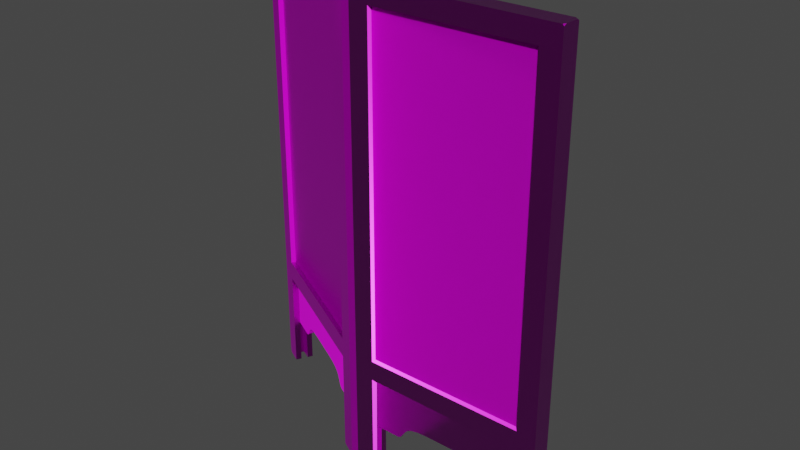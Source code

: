 # Source: chinese_screen_panels_4k.blend  (saved by Blender 4.1.24; exported with 4.5.12 LTS)
import bpy
from mathutils import Matrix  # noqa: F401  (used for matrix-valued properties, if any)

bpy.ops.wm.read_factory_settings(use_empty=True)
scene = bpy.context.scene
scene.name = 'Scene'

# ---- collections
col_chinese_screen_panels = bpy.data.collections.new('chinese_screen_panels'); scene.collection.children.link(col_chinese_screen_panels)

# ---- images (referenced by path relative to the original .blend; pixels are not part of the script)
import os
ASSET_DIR = os.environ.get("B2B_ASSET_DIR", "")  # directory of the original .blend (textures are referenced by path, not embedded)
HERE = os.path.dirname(os.path.abspath(__file__))  # packed textures are extracted next to this script under _unpacked/

def load_image(name, relpath, width, height, colorspace="sRGB"):
    """Load a texture the original file referenced (path relative to the .blend, or extracted next to this script)."""
    p = next((c for c in (os.path.join(HERE, relpath), os.path.join(ASSET_DIR, relpath)) if relpath and os.path.exists(c)), "")
    if p:
        img = bpy.data.images.load(p, check_existing=True)
        img.name = name
    else:  # same state as the original file: an image datablock whose file is absent (Cycles renders it pink)
        img = bpy.data.images.new(name, width, height)
        img.source = "FILE"
        img.filepath = "//" + (relpath or name)
    img.colorspace_settings.name = colorspace
    return img
img_chinese_screen_panels_diff_png = load_image('chinese_screen_panels_diff.png', 'textures/chinese_screen_panels_diff_4k.jpg', 1024, 1024, 'sRGB')
img_chinese_screen_panels_metal_png = load_image('chinese_screen_panels_metal.png', 'textures/chinese_screen_panels_metal_4k.exr', 1024, 1024, 'Non-Color')
img_chinese_screen_panels_rough_png = load_image('chinese_screen_panels_rough.png', 'textures/chinese_screen_panels_rough_4k.exr', 1024, 1024, 'Non-Color')
img_chinese_screen_panels_nor_gl_png = load_image('chinese_screen_panels_nor_gl.png', 'textures/chinese_screen_panels_nor_gl_4k.exr', 1024, 1024, 'Non-Color')

# ---- materials (node trees are filled in below, after node groups)
mat_chinese_screen_panels = bpy.data.materials.new('chinese_screen_panels')
mat_chinese_screen_panels.use_transparent_shadow = False

# ---- node groups
ng_auto_smooth = bpy.data.node_groups.new('Auto Smooth', 'GeometryNodeTree')
_s = ng_auto_smooth.interface.new_socket(name='Geometry', in_out='OUTPUT', socket_type='NodeSocketGeometry')
_s = ng_auto_smooth.interface.new_socket(name='Geometry', in_out='INPUT', socket_type='NodeSocketGeometry')
_s = ng_auto_smooth.interface.new_socket(name='Angle', in_out='INPUT', socket_type='NodeSocketFloat')
_s.subtype = 'ANGLE'
_s.min_value = 0.0
_s.max_value = 3.142
ng_auto_smooth.is_modifier = True
_N = ng_auto_smooth.nodes; _L = ng_auto_smooth.links
n0 = _N.new('NodeGroupOutput'); n0.name = 'Group Output'; n0.location = (480, -100)
n1 = _N.new('NodeGroupInput'); n1.name = 'Group Input'; n1.location = (-420, -300)
n2 = _N.new('NodeGroupInput'); n2.name = 'Group Input.001'; n2.location = (-60, -100)
n3 = _N.new('GeometryNodeSetShadeSmooth'); n3.name = 'Set Shade Smooth'; n3.location = (120, -100)
n3.domain = 'EDGE'
n4 = _N.new('GeometryNodeSetShadeSmooth'); n4.name = 'Set Shade Smooth.001'; n4.location = (300, -100)
n5 = _N.new('GeometryNodeInputMeshEdgeAngle'); n5.name = 'Edge Angle'; n5.location = (-420, -220)
n6 = _N.new('GeometryNodeInputEdgeSmooth'); n6.name = 'Is Edge Smooth'; n6.location = (-60, -160)
n7 = _N.new('GeometryNodeInputShadeSmooth'); n7.name = 'Is Face Smooth'; n7.location = (-240, -340)
n8 = _N.new('FunctionNodeBooleanMath'); n8.name = 'Boolean Math'; n8.location = (-60, -220)
n9 = _N.new('FunctionNodeCompare'); n9.name = 'Compare'; n9.location = (-240, -180)
n9.operation = 'LESS_EQUAL'
_L.new(n5.outputs[0], n9.inputs[0])
_L.new(n4.outputs[0], n0.inputs[0])
_L.new(n1.outputs[1], n9.inputs[1])
_L.new(n9.outputs[0], n8.inputs[0])
_L.new(n7.outputs[0], n8.inputs[1])
_L.new(n2.outputs[0], n3.inputs[0])
_L.new(n6.outputs[0], n3.inputs[1])
_L.new(n3.outputs[0], n4.inputs[0])
_L.new(n8.outputs[0], n3.inputs[2])
n0.is_active_output = True

# ---- material node trees
mat_chinese_screen_panels.use_nodes = True; mat_chinese_screen_panels.node_tree.nodes.clear()
_N = mat_chinese_screen_panels.node_tree.nodes; _L = mat_chinese_screen_panels.node_tree.links
n0 = _N.new('ShaderNodeOutputMaterial'); n0.name = 'Material Output'; n0.location = (300, 300)
n1 = _N.new('ShaderNodeBsdfPrincipled'); n1.name = 'Principled BSDF'; n1.location = (10, 300)
n1.distribution = 'GGX'
n1.subsurface_method = 'BURLEY'
n1.inputs[3].default_value = 1.45
n1.inputs[27].default_value = (0.0, 0.0, 0.0, 1.0)
n1.inputs[28].default_value = 1.0
n2 = _N.new('ShaderNodeTexImage'); n2.name = 'Image Texture'; n2.location = (86, -40)
n2.label = 'Base Color'
n2.image = img_chinese_screen_panels_diff_png
n3 = _N.new('ShaderNodeTexImage'); n3.name = 'Image Texture.001'; n3.location = (86, -320)
n3.label = 'Metallic'
n3.image = img_chinese_screen_panels_metal_png
n4 = _N.new('ShaderNodeTexImage'); n4.name = 'Image Texture.002'; n4.location = (86, -600)
n4.label = 'Roughness'
n4.image = img_chinese_screen_panels_rough_png
n5 = _N.new('ShaderNodeTexImage'); n5.name = 'Image Texture.003'; n5.location = (86, -880)
n5.label = 'Normal'
n5.image = img_chinese_screen_panels_nor_gl_png
n6 = _N.new('ShaderNodeNormalMap'); n6.name = 'Normal Map'; n6.location = (-240, -340)
n7 = _N.new('ShaderNodeMapping'); n7.name = 'Mapping'; n7.location = (230, -40)
n8 = _N.new('NodeReroute'); n8.name = 'Reroute'; n8.location = (36, -596)
n8.width = 16
n8.socket_idname = 'NodeSocketVector'
n9 = _N.new('ShaderNodeTexCoord'); n9.name = 'Texture Coordinate'; n9.location = (30, -40)
n10 = _N.new('NodeFrame'); n10.name = 'Frame'; n10.location = (-1270, 340)
n10.label = 'Mapping'
n10.width = 400
n11 = _N.new('NodeFrame'); n11.name = 'Frame.001'; n11.location = (-626, 540)
n11.label = 'Textures'
n11.width = 356
n2.parent = n11
n3.parent = n11
n4.parent = n11
n5.parent = n11
n7.parent = n10
n8.parent = n11
n9.parent = n10
_L.new(n1.outputs[0], n0.inputs[0])
_L.new(n2.outputs[0], n1.inputs[0])
_L.new(n3.outputs[0], n1.inputs[1])
_L.new(n4.outputs[0], n1.inputs[2])
_L.new(n5.outputs[0], n6.inputs[1])
_L.new(n6.outputs[0], n1.inputs[5])
_L.new(n8.outputs[0], n2.inputs[0])
_L.new(n8.outputs[0], n3.inputs[0])
_L.new(n8.outputs[0], n4.inputs[0])
_L.new(n8.outputs[0], n5.inputs[0])
_L.new(n7.outputs[0], n8.inputs[0])
_L.new(n9.outputs[2], n7.inputs[0])
n0.is_active_output = True

# ---- world
world_world = bpy.data.worlds.new('World'); scene.world = world_world
world_world.use_nodes = True; world_world.node_tree.nodes.clear()
_N = world_world.node_tree.nodes; _L = world_world.node_tree.links
n0 = _N.new('ShaderNodeOutputWorld'); n0.name = 'World Output'; n0.location = (300, 300)
n1 = _N.new('ShaderNodeBackground'); n1.name = 'Background'; n1.location = (10, 300)
n1.inputs[0].default_value = (0.05088, 0.05088, 0.05088, 1.0)
_L.new(n1.outputs[0], n0.inputs[0])
n0.is_active_output = True
world_world.color = (0.05088, 0.05088, 0.05088)
world_world.use_sun_shadow = False
world_world.sun_shadow_jitter_overblur = 0.0

# ---- meshes
me_plane_002 = bpy.data.meshes.new('Plane.002')
me_plane_002.from_pydata([(0.0211, -0.02332, 0.1588), (0.1532, -0.02332, 0.1597), (0.1632, -0.02332, 0.1656), (0.1704, -0.02332, 0.1759), (0.1811, -0.02332, 0.1927), (0.1922, -0.02332, 0.2021), (0.2068, -0.02332, 0.2087), (0.2288, -0.02332, 0.2135), (0.263, -0.02332, 0.216), (0.336, -0.02332, 0.2163), (0.0247, -0.0438, 0.1588), (0.1553, -0.0438, 0.1597), (0.1652, -0.0438, 0.1656), (0.1723, -0.0438, 0.1759), (0.1828, -0.0438, 0.1927), (0.1938, -0.0438, 0.2021), (0.2083, -0.0438, 0.2087), (0.23, -0.0438, 0.2135), (0.2638, -0.0438, 0.216), (0.336, -0.0438, 0.2163), (0.6508, -0.02332, 0.1588), (0.5187, -0.02332, 0.1597), (0.5087, -0.02332, 0.1656), (0.5015, -0.02332, 0.1759), (0.4909, -0.02332, 0.1927), (0.4798, -0.02332, 0.2021), (0.4651, -0.02332, 0.2087), (0.4432, -0.02332, 0.2135), (0.4089, -0.02332, 0.216), (0.0247, -0.0438, 0.3555), (0.6472, -0.0438, 0.1588), (0.5166, -0.0438, 0.1597), (0.5068, -0.0438, 0.1656), (0.4996, -0.0438, 0.1759), (0.4891, -0.0438, 0.1927), (0.4781, -0.0438, 0.2021), (0.4636, -0.0438, 0.2087), (0.4419, -0.0438, 0.2135), (0.4081, -0.0438, 0.216), (0.0211, -0.02332, 0.3555), (0.6508, -0.02332, 0.3555), (0.6472, -0.0438, 0.3555), (0.6589, -0.001041, 1.603), (0.6694, -0.01025, 1.603), (0.6687, -0.001041, 1.598), (0.6642, -0.06575, 1.603), (0.6682, -0.06575, 1.598), (0.6685, -0.05626, 1.603), (0.668, -0.06575, 0.01458), (0.668, -0.06168, 0.0), (0.6621, -0.06575, 0.0), (0.6078, -0.06575, 0.0), (0.6039, -0.06575, 0.008659), (0.6045, -0.06056, 0.0), (0.6053, -0.04543, 0.0), (0.6457, -0.04373, 0.0), (0.646, -0.02327, 0.0), (0.6046, -0.02099, 0.0), (0.6055, -0.001041, 0.0), (0.6665, -0.001041, 0.0), (0.6689, -0.005169, 0.0), (0.669, -0.001041, 0.01616), (0.6043, -0.06575, 0.3491), (0.06711, -0.06575, 0.3495), (0.06702, -0.04427, 0.3488), (0.6034, -0.04427, 0.3488), (0.06711, -0.06575, 0.004387), (0.06558, -0.04545, 0.0), (0.06599, -0.06041, 0.0), (0.06199, -0.06575, 0.0), (0.02519, -0.04346, 0.0), (0.02474, -0.0239, 0.0), (0.0649, -0.02184, 0.0), (0.06593, -0.006935, 0.0), (0.06642, -0.001041, 0.005602), (0.06139, -0.001041, 0.0), (0.06642, -0.001041, 0.3488), (0.6034, -0.001041, 0.3488), (0.6034, -0.02225, 0.3488), (0.06725, -0.02225, 0.3488), (0.007557, -0.001041, 0.0), (0.004228, -0.06575, 0.0), (0.001035, -0.06575, 0.00831), (0.001035, -0.06136, 0.0), (0.001035, -0.004532, 0.0), (0.001035, -0.001041, 0.005655), (0.001035, -0.06575, 1.602), (0.003429, -0.06575, 1.603), (0.003714, -0.001041, 1.603), (0.001035, -0.001041, 1.602), (0.6043, -0.06575, 0.4169), (0.6043, -0.04939, 0.4169), (0.06727, -0.06575, 0.4169), (0.06727, -0.04939, 0.4169), (0.06727, -0.06575, 1.538), (0.06727, -0.04939, 1.538), (0.6034, -0.06575, 1.538), (0.6034, -0.04939, 1.538), (0.6043, -0.01883, 0.4169), (0.6043, -0.001041, 0.4169), (0.06727, -0.01883, 0.4169), (0.06727, -0.001041, 0.4169), (0.06727, -0.01883, 1.538), (0.06727, -0.001041, 1.538), (0.6034, -0.01883, 1.538), (0.6034, -0.001041, 1.538), (-0.00624, -0.002669, 0.4946), (-0.003023, -0.006006, 0.4945), (0.6457, -0.04373, 0.3665), (0.646, -0.02327, 0.3665), (0.02519, -0.04346, 0.3612), (0.02474, -0.0239, 0.3613), (0.001035, -0.001041, 0.4505), (0.005602, -0.003701, 0.4599), (0.008912, -0.001041, 0.4553), (0.008887, -0.001041, 0.4643), (0.002941, -0.007878, 0.4592), (0.001035, -0.008207, 0.4596), (-0.004032, -0.005239, 0.4599), (-0.00665, -0.001666, 0.46), (-0.006373, 0.002633, 0.4597), (-0.004094, 0.005674, 0.4598), (0.0002202, 0.006846, 0.4598), (0.003971, 0.0054, 0.4597), (0.006327, 0.001783, 0.4597), (0.006301, -0.001719, 0.4596), (0.006688, -0.0001296, 0.4641), (0.00667, -0.0004962, 0.4708), (0.006212, -0.001757, 0.4746), (0.005995, 0.002786, 0.4748), (0.003376, 0.005759, 0.4749), (-0.0002451, 0.006678, 0.475), (-0.004723, 0.004764, 0.475), (-0.006689, 0.0004225, 0.475), (-0.004935, -0.004038, 0.475), (0.001035, -0.007915, 0.4755), (0.06727, -0.06575, 0.5237), (0.06727, -0.04939, 0.5237), (0.001035, -0.008433, 0.4933), (-0.006729, 0.001593, 0.4941), (-0.004228, 0.005427, 0.494), (-0.0001232, 0.006651, 0.4938), (0.004405, 0.004984, 0.494), (0.006291, 0.0009336, 0.4938), (0.004989, -0.003956, 0.4944), (0.00668, -0.0005616, 0.4976), (0.006514, -0.001041, 0.509), (0.005361, 0.004001, 0.509), (0.001315, 0.006741, 0.509), (-0.003834, 0.005884, 0.5088), (-0.006657, 0.002069, 0.5089), (-0.006375, -0.002341, 0.509), (-0.003018, -0.005965, 0.509), (0.001035, -0.008338, 0.5098), (0.002144, -0.002066, 0.5108), (0.001035, -0.001041, 0.5237), (0.009952, -0.001041, 0.4943), (0.008514, -0.001041, 0.4759), (0.004725, -0.008387, 0.4773), (0.00503, -0.008508, 0.4917), (0.00318, -0.007538, 0.4929), (0.001035, -0.001041, 1.334), (0.004134, -0.003756, 1.351), (0.006138, -0.001481, 1.351), (0.005683, 0.003231, 1.351), (0.002252, 0.006415, 1.351), (-0.002189, 0.006498, 1.351), (-0.005634, 0.003998, 1.351), (-0.006821, 0.0001866, 1.351), (-0.005301, -0.003884, 1.351), (0.001035, -0.008368, 1.351), (0.001035, -0.00814, 1.367), (-0.003658, -0.005468, 1.366), (-0.006517, -0.001886, 1.366), (-0.006355, 0.002614, 1.367), (-0.003615, 0.005846, 1.366), (0.0007461, 0.006686, 1.366), (0.005296, 0.004009, 1.366), (0.006364, -0.001091, 1.367), (0.006757, -0.0003062, 1.361), (0.001035, -0.008304, 1.384), (0.002659, -0.005767, 1.367), (0.002341, -0.007873, 1.368), (0.003219, -0.007267, 1.384), (0.003722, -0.005115, 1.384), (0.005728, -0.002453, 1.385), (0.006166, 0.001546, 1.385), (0.004511, 0.004777, 1.385), (0.001322, 0.006578, 1.385), (-0.002827, 0.006053, 1.384), (-0.005864, 0.003524, 1.385), (-0.006609, -0.001193, 1.385), (-0.003433, -0.005307, 1.384), (0.001035, -0.00802, 1.401), (-0.003474, -0.005673, 1.401), (-0.00644, -0.001998, 1.401), (-0.00673, 0.001878, 1.4), (-0.004563, 0.005209, 1.401), (-0.00103, 0.006793, 1.401), (0.003239, 0.00592, 1.401), (0.006066, 0.002739, 1.401), (0.005947, -0.002101, 1.401), (0.003643, -0.00655, 1.4), (0.001035, -0.008433, 1.407), (0.001035, -0.001041, 1.416), (0.01121, -0.001041, 1.403), (0.01144, -0.001041, 1.345), (0.001035, -0.008752, 1.344), (0.6681, -0.06575, 0.3483), (0.6689, -0.001041, 0.3496), (0.06727, -0.06575, 1.367), (0.001035, -0.001041, 0.3506), (0.001035, -0.06575, 1.367), (0.001035, -0.06575, 0.3506), (0.001035, -0.06575, 0.5237), (0.06727, -0.001041, 1.334), (0.06727, -0.01883, 1.334), (0.06727, -0.01883, 0.5237), (0.06727, -0.001041, 0.5237), (0.06727, -0.04939, 1.367)], [], [(34, 35, 25, 24), (31, 32, 22, 21), (8, 18, 17, 7), (2, 12, 11, 1), (7, 17, 16, 6), (36, 37, 27, 26), (33, 34, 24, 23), (30, 31, 21, 20), (37, 38, 28, 27), (35, 36, 26, 25), (1, 11, 10, 0), (9, 19, 18, 8), (6, 16, 15, 5), (3, 13, 12, 2), (5, 15, 14, 4), (32, 33, 23, 22), (41, 32, 31, 30), (4, 14, 13, 3), (2, 1, 0, 39), (13, 29, 12), (14, 29, 13), (15, 29, 14), (16, 29, 15), (17, 29, 16), (18, 29, 17), (12, 29, 10, 11), (33, 32, 41), (34, 33, 41), (35, 34, 41), (36, 35, 41), (37, 36, 41), (38, 37, 41), (19, 29, 18), (19, 38, 41), (29, 19, 41), (21, 22, 40, 20), (3, 2, 39), (4, 3, 39), (5, 4, 39), (6, 5, 39), (7, 6, 39), (8, 7, 39), (9, 8, 39), (22, 23, 40), (23, 24, 40), (24, 25, 40), (25, 26, 40), (26, 27, 40), (27, 28, 40), (28, 9, 40), (39, 40, 9), (137, 93, 91), (64, 67, 70, 110), (192, 194, 195, 191), (95, 97, 96, 94), (216, 102, 104), (99, 101, 100, 98), (215, 103, 102, 216), (219, 95, 94, 210), (91, 93, 92, 90), (98, 217, 216, 104), (114, 101, 112), (207, 170, 162, 161), (204, 201, 202, 203), (71, 111, 110, 70), (208, 46, 96, 90), (103, 215, 206), (87, 86, 94), (77, 76, 101, 99), (186, 190, 189, 187), (43, 42, 45, 47), (46, 45, 96), (135, 117, 213), (56, 55, 108, 109), (152, 151, 106, 107), (77, 209, 61, 58), (209, 44, 46, 208), (56, 57, 58, 60), (52, 53, 51), (53, 52, 54), (48, 49, 60, 61), (49, 48, 50), (60, 59, 61), (157, 158, 159, 156), (77, 78, 79, 76), (59, 58, 61), (59, 60, 58), (74, 75, 80, 85), (71, 84, 73, 72), (184, 183, 180, 192), (213, 211, 85, 82), (87, 88, 89, 86), (165, 176, 177, 164), (56, 109, 78, 57), (94, 96, 45, 87), (67, 66, 68), (68, 66, 69), (74, 73, 75), (85, 80, 84), (82, 83, 81), (138, 107, 144, 160), (70, 67, 68, 83), (211, 101, 76), (56, 60, 49, 55), (73, 74, 72), (120, 133, 132, 121), (62, 90, 92, 63), (130, 133, 134, 129), (66, 67, 64, 63), (101, 218, 217, 100), (77, 99, 209), (44, 42, 43), (44, 105, 42), (51, 53, 49, 50), (46, 47, 45), (180, 183, 182, 171), (57, 78, 77, 58), (62, 208, 90), (69, 81, 83, 68), (63, 213, 82, 66), (53, 54, 55, 49), (122, 131, 130, 123), (192, 180, 193, 194), (147, 148, 151, 152), (123, 130, 129, 124), (143, 144, 106, 139), (119, 133, 120), (169, 168, 165, 164), (181, 184, 185, 178), (113, 114, 112), (113, 112, 116), (117, 113, 116), (212, 207, 161), (120, 123, 124, 119), (130, 131, 132, 133), (114, 113, 125), (115, 125, 126), (127, 115, 126), (128, 157, 127), (128, 127, 125), (125, 127, 126), (79, 72, 74, 76), (82, 81, 69, 66), (93, 137, 136, 92), (135, 158, 157, 128), (144, 143, 145), (145, 147, 146), (164, 177, 179, 163), (134, 133, 119, 118), (121, 132, 131, 122), (186, 200, 201, 185), (135, 134, 118, 117), (185, 191, 190, 186), (55, 54, 65, 108), (166, 175, 176, 165), (106, 144, 107), (149, 150, 151, 148), (159, 138, 160), (188, 198, 199, 187), (145, 143, 142, 147), (128, 129, 134, 135), (117, 118, 125, 113), (181, 178, 175, 174), (153, 154, 152), (152, 154, 147), (147, 154, 146), (154, 155, 146), (154, 153, 155), (47, 46, 44, 43), (169, 172, 173, 168), (199, 202, 201, 200), (202, 195, 194), (194, 193, 202), (202, 193, 203), (144, 156, 159, 160), (204, 205, 201), (106, 151, 150, 139), (197, 198, 189, 190), (181, 182, 183, 184), (189, 198, 188), (148, 147, 142, 141), (170, 171, 172, 169), (63, 64, 65, 62), (71, 72, 79, 111), (205, 178, 185), (52, 51, 50, 48), (198, 195, 202, 199), (124, 129, 128, 125), (201, 205, 185), (103, 205, 204, 89), (150, 149, 140, 139), (142, 143, 139, 141), (188, 187, 189), (182, 181, 171), (73, 84, 80, 75), (149, 148, 141, 140), (172, 174, 173), (192, 191, 185, 184), (167, 174, 175, 166), (118, 119, 124, 125), (153, 152, 107, 138), (187, 199, 200, 186), (168, 173, 174, 167), (191, 195, 196, 190), (178, 179, 177), (181, 174, 172, 171), (120, 121, 122, 123), (65, 54, 52, 62), (175, 178, 177, 176), (169, 162, 170), (162, 169, 164, 163), (178, 206, 179), (179, 206, 163), (162, 206, 161), (138, 159, 158, 135), (71, 70, 83, 84), (180, 171, 212), (86, 203, 212), (171, 170, 212), (205, 103, 206), (168, 167, 166, 165), (218, 101, 157, 156), (146, 156, 145), (146, 218, 156), (157, 101, 115), (114, 115, 101), (112, 213, 117), (204, 203, 86, 89), (85, 84, 83, 82), (155, 218, 146), (170, 207, 212), (195, 198, 197, 196), (218, 155, 161, 215), (116, 112, 117), (193, 180, 212), (136, 214, 213, 92), (91, 97, 219, 137), (115, 114, 125), (127, 157, 115), (139, 140, 141), (203, 193, 212), (144, 145, 156), (190, 196, 197), (205, 206, 178), (162, 163, 206), (103, 105, 104, 102), (45, 42, 88, 87), (61, 209, 208, 48), (137, 219, 210, 136), (213, 112, 211), (210, 94, 86, 212), (136, 210, 212, 214), (100, 217, 98), (44, 209, 99, 105), (85, 211, 76, 74), (89, 88, 103), (88, 42, 105, 103), (62, 52, 48, 208), (97, 95, 219), (101, 211, 112), (214, 155, 153), (215, 161, 206), (138, 214, 153), (135, 213, 214, 138), (92, 213, 63), (218, 215, 216, 217), (98, 104, 105, 99), (212, 161, 155, 214), (38, 19, 9, 28), (90, 96, 97, 91)])
me_plane_002.polygons.foreach_set('use_smooth', [True] * 270)
_k = set([(0, 1), (1, 2), (2, 3), (3, 4), (4, 5), (5, 6), (6, 7), (7, 8), (8, 9), (9, 28), (10, 11), (11, 12), (12, 13), (13, 14), (14, 15), (15, 16), (16, 17), (17, 18), (18, 19), (19, 38), (20, 21), (21, 22), (22, 23), (23, 24), (24, 25), (25, 26), (26, 27), (27, 28), (30, 31), (31, 32), (32, 33), (33, 34), (34, 35), (35, 36), (36, 37), (37, 38), (42, 43), (42, 44), (42, 88), (43, 44), (43, 47), (44, 209), (45, 46), (45, 47), (45, 87), (46, 47), (46, 208), (48, 49), (48, 50), (48, 208), (49, 50), (49, 60), (50, 51), (51, 52), (51, 53), (52, 53), (52, 62), (53, 54), (54, 55), (54, 65), (55, 56), (55, 108), (56, 57), (56, 109), (57, 58), (57, 78), (58, 59), (58, 77), (59, 60), (59, 61), (60, 61), (61, 209), (62, 63), (62, 65), (63, 64), (63, 66), (64, 65), (64, 67), (66, 68), (66, 69), (67, 68), (67, 70), (68, 69), (69, 81), (70, 71), (70, 110), (71, 72), (71, 111), (72, 73), (72, 79), (73, 74), (73, 75), (74, 75), (74, 76), (75, 80), (76, 77), (76, 79), (77, 78), (78, 79), (80, 84), (80, 85), (81, 82), (81, 83), (82, 83), (82, 213), (83, 84), (84, 85), (85, 211), (86, 87), (86, 89), (86, 212), (88, 89), (89, 204), (90, 91), (90, 92), (90, 96), (91, 93), (91, 97), (92, 93), (92, 136), (93, 137), (94, 95), (94, 96), (94, 210), (95, 97), (95, 219), (96, 97), (98, 99), (98, 100), (98, 104), (99, 101), (99, 105), (100, 101), (100, 217), (101, 218), (102, 103), (102, 104), (102, 216), (103, 105), (103, 215), (104, 105), (106, 107), (106, 139), (107, 138), (112, 113), (112, 117), (112, 211), (113, 116), (113, 125), (116, 117), (117, 118), (117, 135), (118, 119), (119, 120), (120, 121), (121, 122), (122, 123), (123, 124), (124, 125), (125, 126), (126, 127), (127, 128), (128, 129), (128, 157), (129, 130), (130, 131), (131, 132), (132, 133), (133, 134), (134, 135), (135, 138), (135, 158), (136, 210), (137, 219), (138, 153), (138, 159), (139, 140), (140, 141), (141, 142), (142, 143), (143, 145), (145, 146), (145, 156), (146, 147), (146, 154), (147, 148), (148, 149), (149, 150), (150, 151), (151, 152), (152, 153), (153, 154), (154, 155), (155, 161), (156, 157), (156, 159), (157, 158), (158, 159), (161, 162), (161, 207), (162, 163), (162, 170), (163, 164), (163, 179), (164, 165), (165, 166), (166, 167), (167, 168), (168, 169), (169, 170), (170, 171), (170, 207), (171, 172), (171, 180), (171, 182), (172, 173), (173, 174), (174, 175), (175, 176), (176, 177), (177, 178), (178, 179), (178, 181), (178, 185), (180, 183), (180, 192), (180, 193), (181, 182), (183, 184), (184, 185), (185, 186), (185, 201), (186, 187), (187, 188), (188, 189), (189, 190), (190, 191), (191, 192), (193, 194), (193, 202), (193, 203), (194, 195), (195, 196), (196, 197), (197, 198), (198, 199), (199, 200), (200, 201), (201, 202), (201, 204), (203, 204), (212, 214), (213, 214), (215, 218), (216, 217)])
me_plane_002.attributes.new('sharp_edge', 'BOOLEAN', 'EDGE').data.foreach_set('value', [ (min(e.vertices), max(e.vertices)) in _k for e in me_plane_002.edges])
_uv = me_plane_002.uv_layers.new(name='UVMap')
_uv.uv.foreach_set('vector', [0.9694, 0.9175, 0.9694, 0.9113, 0.9782, 0.9113, 0.9782, 0.9175, 0.9694, 0.9363, 0.9694, 0.9314, 0.9782, 0.9314, 0.9782, 0.9363, 0.9782, 0.8187, 0.9694, 0.8187, 0.9694, 0.8042, 0.9782, 0.8042, 0.9782, 0.7678, 0.9694, 0.7678, 0.9694, 0.7629, 0.9782, 0.7629, 0.9782, 0.8042, 0.9694, 0.8042, 0.9694, 0.7947, 0.9782, 0.7947, 0.9694, 0.9045, 0.9694, 0.895, 0.9782, 0.895, 0.9782, 0.9045, 0.9694, 0.926, 0.9694, 0.9175, 0.9782, 0.9175, 0.9782, 0.926, 0.9694, 0.9922, 0.9694, 0.9363, 0.9782, 0.9363, 0.9782, 0.9922, 0.9694, 0.895, 0.9694, 0.8804, 0.9782, 0.8804, 0.9782, 0.895, 0.9694, 0.9113, 0.9694, 0.9045, 0.9782, 0.9045, 0.9782, 0.9113, 0.9782, 0.7629, 0.9694, 0.7629, 0.9694, 0.707, 0.9782, 0.707, 0.9782, 0.8496, 0.9694, 0.8496, 0.9694, 0.8187, 0.9782, 0.8187, 0.9782, 0.7947, 0.9694, 0.7947, 0.9694, 0.7879, 0.9782, 0.7879, 0.9782, 0.7732, 0.9694, 0.7732, 0.9694, 0.7678, 0.9782, 0.7678, 0.9782, 0.7879, 0.9694, 0.7879, 0.9694, 0.7817, 0.9782, 0.7817, 0.9694, 0.9314, 0.9694, 0.926, 0.9782, 0.926, 0.9782, 0.9314, 0.2596, 0.9932, 0.3414, 0.9331, 0.3439, 0.9373, 0.3443, 0.9932, 0.9782, 0.7817, 0.9694, 0.7817, 0.9694, 0.7732, 0.9782, 0.7732, 0.847, 0.7895, 0.8444, 0.7852, 0.844, 0.7294, 0.9288, 0.7294, 0.3369, 0.7901, 0.2596, 0.7269, 0.3414, 0.787, 0.3297, 0.7946, 0.2596, 0.7269, 0.3369, 0.7901, 0.3256, 0.7992, 0.2596, 0.7269, 0.3297, 0.7946, 0.3228, 0.8055, 0.2596, 0.7269, 0.3256, 0.7992, 0.3207, 0.8147, 0.2596, 0.7269, 0.3228, 0.8055, 0.3197, 0.8292, 0.2596, 0.7269, 0.3207, 0.8147, 0.3414, 0.787, 0.2596, 0.7269, 0.3443, 0.7269, 0.3439, 0.7828, 0.3369, 0.93, 0.3414, 0.9331, 0.2596, 0.9932, 0.3297, 0.9256, 0.3369, 0.93, 0.2596, 0.9932, 0.3256, 0.9209, 0.3297, 0.9256, 0.2596, 0.9932, 0.3228, 0.9147, 0.3256, 0.9209, 0.2596, 0.9932, 0.3207, 0.9054, 0.3228, 0.9147, 0.2596, 0.9932, 0.3197, 0.8909, 0.3207, 0.9054, 0.2596, 0.9932, 0.3195, 0.8601, 0.2596, 0.7269, 0.3197, 0.8292, 0.3195, 0.8601, 0.3197, 0.8909, 0.2596, 0.9932, 0.2596, 0.7269, 0.3195, 0.8601, 0.2596, 0.9932, 0.8444, 0.9398, 0.847, 0.9356, 0.9288, 0.9956, 0.844, 0.9957, 0.8514, 0.7925, 0.847, 0.7895, 0.9288, 0.7294, 0.8586, 0.797, 0.8514, 0.7925, 0.9288, 0.7294, 0.8627, 0.8017, 0.8586, 0.797, 0.9288, 0.7294, 0.8655, 0.8079, 0.8627, 0.8017, 0.9288, 0.7294, 0.8676, 0.8172, 0.8655, 0.8079, 0.9288, 0.7294, 0.8687, 0.8317, 0.8676, 0.8172, 0.9288, 0.7294, 0.8688, 0.8625, 0.8687, 0.8317, 0.9288, 0.7294, 0.847, 0.9356, 0.8514, 0.9325, 0.9288, 0.9956, 0.8514, 0.9325, 0.8586, 0.928, 0.9288, 0.9956, 0.8586, 0.928, 0.8627, 0.9233, 0.9288, 0.9956, 0.8627, 0.9233, 0.8655, 0.9171, 0.9288, 0.9956, 0.8655, 0.9171, 0.8676, 0.9078, 0.9288, 0.9956, 0.8676, 0.9078, 0.8687, 0.8934, 0.9288, 0.9956, 0.8687, 0.8934, 0.8688, 0.8625, 0.9288, 0.9956, 0.9288, 0.7294, 0.9288, 0.9956, 0.8688, 0.8625, 0.9661, 0.531, 0.9661, 0.5679, 0.7806, 0.5679, 0.5958, 0.1612, 0.5964, 0.011, 0.6138, 0.011, 0.6138, 0.1666, 0.8296, 0.05567, 0.8297, 0.06228, 0.8276, 0.06231, 0.8273, 0.05578, 0.7529, 0.669, 0.9512, 0.669, 0.9512, 0.675, 0.7529, 0.675, 0.4657, 0.485, 0.4657, 0.5541, 0.2839, 0.5541, 0.4897, 0.6244, 0.2584, 0.6244, 0.2584, 0.6168, 0.4897, 0.6168, 0.04409, 0.1522, 0.04409, 0.07048, 0.05193, 0.0705, 0.05193, 0.1522, 0.09469, 0.136, 0.09469, 0.07049, 0.1022, 0.07051, 0.1022, 0.1361, 0.9516, 0.6646, 0.7529, 0.6646, 0.7529, 0.6586, 0.9516, 0.6586, 0.2836, 0.1741, 0.4657, 0.2103, 0.4657, 0.485, 0.2839, 0.5541, 0.2572, 0.1761, 0.2782, 0.1621, 0.2544, 0.1744, 0.8318, 0.01601, 0.8321, 0.01319, 0.8345, 0.01336, 0.8345, 0.02097, 0.3063, 0.1251, 0.3063, 0.1322, 0.3041, 0.1322, 0.3031, 0.1292, 0.1741, 0.1814, 0.1741, 0.337, 0.1657, 0.3369, 0.1657, 0.1814, 0.4992, 0.5255, 0.4991, 0.99, 0.5232, 0.9676, 0.5229, 0.551, 0.2782, 0.5717, 0.2782, 0.4972, 0.2581, 0.5012, 0.7462, 0.9919, 0.7471, 0.9914, 0.7225, 0.9676, 0.471, 0.1372, 0.2779, 0.1372, 0.2782, 0.1621, 0.4713, 0.1621, 0.8639, 0.06828, 0.8621, 0.06335, 0.8637, 0.06395, 0.8648, 0.06697, 0.002327, 0.00818, 0.006196, 0.004791, 0.004256, 0.02862, 0.00266, 0.02512, 0.4991, 0.99, 0.5006, 0.9919, 0.5232, 0.9676, 0.6491, 0.1566, 0.6492, 0.1515, 0.6679, 0.1162, 0.1471, 0.512, 0.1383, 0.512, 0.1383, 0.3541, 0.1471, 0.3541, 0.3474, 0.127, 0.3453, 0.127, 0.3454, 0.1209, 0.3474, 0.1208, 0.471, 0.1372, 0.4946, 0.1375, 0.4946, 0.01567, 0.4717, 0.009764, 0.6431, 0.1158, 0.6431, 0.5206, 0.6221, 0.5205, 0.6221, 0.1154, 0.2939, 0.05447, 0.2929, 0.07233, 0.2843, 0.07195, 0.2861, 0.04461, 0.8843, 0.07597, 0.8817, 0.07247, 0.8843, 0.0719, 0.5944, 0.5097, 0.5922, 0.5059, 0.601, 0.5096, 0.6221, 0.007212, 0.6235, 0.002485, 0.6418, 0.002485, 0.6431, 0.007722, 0.8698, 0.05554, 0.8698, 0.06206, 0.8668, 0.05601, 0.3184, 0.02302, 0.3164, 0.02258, 0.3184, 0.01583, 0.849, 0.07486, 0.8454, 0.07441, 0.8452, 0.06821, 0.849, 0.06692, 0.4925, 0.6494, 0.4925, 0.6586, 0.2616, 0.6586, 0.2613, 0.6494, 0.4937, 0.009764, 0.4717, 0.009764, 0.4946, 0.01567, 0.2843, 0.04565, 0.2861, 0.04461, 0.2843, 0.07195, 0.2779, 0.01181, 0.2761, 0.009764, 0.2567, 0.009764, 0.2544, 0.01183, 0.8064, 0.02318, 0.8148, 0.01297, 0.8137, 0.04093, 0.8073, 0.04048, 0.8609, 0.06878, 0.86, 0.06906, 0.8591, 0.06846, 0.8593, 0.06613, 0.6679, 0.1162, 0.6469, 0.1162, 0.6469, 0.004318, 0.6679, 0.005179, 0.2475, 0.02862, 0.2474, 0.004791, 0.2485, 0.004791, 0.2485, 0.02862, 0.797, 0.05943, 0.7904, 0.06003, 0.7905, 0.05776, 0.797, 0.05741, 0.5308, 0.1797, 0.5308, 0.3376, 0.5124, 0.3299, 0.5129, 0.1797, 0.7225, 0.9676, 0.5232, 0.9676, 0.5006, 0.9919, 0.7462, 0.9919, 0.1527, 0.5063, 0.1615, 0.5044, 0.1592, 0.5063, 0.3236, 0.03036, 0.3262, 0.02876, 0.3262, 0.03167, 0.3167, 0.07407, 0.3197, 0.07219, 0.3197, 0.0754, 0.3546, 0.0799, 0.3546, 0.08362, 0.3523, 0.0815, 0.3176, 0.0287, 0.3176, 0.03275, 0.3154, 0.03187, 0.8304, 0.03502, 0.8301, 0.03314, 0.8333, 0.03522, 0.8312, 0.03561, 0.798, 0.02338, 0.7972, 0.04077, 0.7907, 0.04095, 0.7903, 0.01297, 0.2544, 0.1379, 0.2782, 0.1621, 0.2779, 0.1372, 0.2939, 0.05447, 0.2861, 0.04461, 0.3104, 0.04499, 0.3027, 0.0546, 0.1748, 0.3554, 0.1773, 0.3578, 0.1684, 0.3554, 0.803, 0.06145, 0.8096, 0.06037, 0.8097, 0.06243, 0.8032, 0.06309, 0.5229, 0.5258, 0.5229, 0.551, 0.7225, 0.551, 0.7225, 0.526, 0.8548, 0.06087, 0.8519, 0.05686, 0.8535, 0.05549, 0.8564, 0.06024, 0.1615, 0.5044, 0.1527, 0.5063, 0.1522, 0.3561, 0.1615, 0.3557, 0.04409, 0.5197, 0.04409, 0.4769, 0.05193, 0.4769, 0.05193, 0.5197, 0.471, 0.1372, 0.4713, 0.1621, 0.4946, 0.1375, 0.3059, 0.1107, 0.3059, 0.1154, 0.3014, 0.1114, 0.4945, 0.5937, 0.471, 0.5717, 0.491, 0.5955, 0.3122, 0.07096, 0.31, 0.07237, 0.3104, 0.04499, 0.3122, 0.04755, 0.3137, 0.1178, 0.3137, 0.1225, 0.3111, 0.1188, 0.8338, 0.06779, 0.8348, 0.06783, 0.8341, 0.07504, 0.8335, 0.07528, 0.6065, 0.5095, 0.606, 0.3593, 0.6151, 0.3593, 0.6151, 0.5095, 0.5229, 0.5258, 0.4992, 0.5255, 0.5229, 0.551, 0.7884, 0.03923, 0.7884, 0.01435, 0.7903, 0.01297, 0.7907, 0.04095, 0.7225, 0.526, 0.7471, 0.5264, 0.7471, 0.3992, 0.7225, 0.3977, 0.31, 0.07237, 0.3034, 0.07204, 0.3027, 0.0546, 0.3104, 0.04499, 0.8032, 0.06501, 0.8097, 0.06453, 0.8098, 0.06614, 0.8033, 0.06674, 0.8296, 0.05567, 0.8319, 0.05541, 0.8319, 0.06242, 0.8297, 0.06228, 0.2908, 0.1159, 0.2887, 0.1157, 0.2886, 0.1106, 0.2907, 0.1103, 0.8033, 0.06674, 0.8098, 0.06614, 0.8098, 0.06784, 0.8034, 0.0686, 0.8351, 0.03371, 0.8333, 0.03522, 0.8301, 0.03134, 0.8311, 0.02988, 0.8031, 0.05959, 0.8096, 0.06037, 0.803, 0.06145, 0.2991, 0.02446, 0.2975, 0.02344, 0.2991, 0.01896, 0.3011, 0.01918, 0.835, 0.07536, 0.8358, 0.06764, 0.8372, 0.06764, 0.8375, 0.0757, 0.256, 0.1778, 0.2572, 0.1761, 0.2544, 0.1744, 0.884, 0.05551, 0.884, 0.06018, 0.8819, 0.05583, 0.8718, 0.07224, 0.8691, 0.07153, 0.8713, 0.07156, 0.6679, 0.4457, 0.6494, 0.4383, 0.6469, 0.435, 0.8694, 0.07737, 0.8661, 0.07414, 0.8669, 0.07247, 0.871, 0.07653, 0.8548, 0.06087, 0.8532, 0.06052, 0.8518, 0.05891, 0.8519, 0.05686, 0.2572, 0.1761, 0.256, 0.1778, 0.2563, 0.1777, 0.2572, 0.1794, 0.2563, 0.1777, 0.2564, 0.1793, 0.2564, 0.1818, 0.2572, 0.1794, 0.2564, 0.1793, 0.2562, 0.1832, 0.2571, 0.1837, 0.2564, 0.1818, 0.8098, 0.06981, 0.8082, 0.07046, 0.8034, 0.07011, 0.8034, 0.07011, 0.8082, 0.07046, 0.8053, 0.07074, 0.1682, 0.5056, 0.1684, 0.3554, 0.1773, 0.3578, 0.1773, 0.5056, 0.7471, 0.3992, 0.7459, 0.3961, 0.7244, 0.3961, 0.7225, 0.3977, 0.09469, 0.5013, 0.09469, 0.4603, 0.1022, 0.4603, 0.1022, 0.5013, 0.8565, 0.05514, 0.8583, 0.05551, 0.8583, 0.05918, 0.8573, 0.05854, 0.8333, 0.03522, 0.8351, 0.03371, 0.8356, 0.03511, 0.3349, 0.1221, 0.3369, 0.127, 0.3346, 0.127, 0.797, 0.05741, 0.7905, 0.05776, 0.7926, 0.0558, 0.7971, 0.05538, 0.8096, 0.05831, 0.8096, 0.06037, 0.8031, 0.05959, 0.8031, 0.05768, 0.8032, 0.06309, 0.8097, 0.06243, 0.8097, 0.06453, 0.8032, 0.06501, 0.8186, 0.05554, 0.8189, 0.06213, 0.8168, 0.06213, 0.8169, 0.05549, 0.8098, 0.05524, 0.8096, 0.05831, 0.8031, 0.05768, 0.803, 0.05515, 0.8624, 0.06896, 0.8602, 0.06407, 0.8621, 0.06335, 0.8639, 0.06828, 0.5554, 0.3388, 0.538, 0.3388, 0.5372, 0.1886, 0.5554, 0.181, 0.797, 0.06134, 0.7904, 0.06194, 0.7904, 0.06003, 0.797, 0.05943, 0.8301, 0.03134, 0.8333, 0.03522, 0.8301, 0.03314, 0.2872, 0.114, 0.2873, 0.112, 0.2886, 0.1106, 0.2887, 0.1157, 0.8312, 0.03659, 0.8304, 0.03502, 0.8312, 0.03561, 0.8218, 0.05568, 0.8226, 0.06225, 0.8207, 0.0622, 0.8202, 0.05564, 0.3349, 0.1221, 0.3356, 0.1205, 0.3376, 0.1206, 0.3369, 0.127, 0.8573, 0.05854, 0.8564, 0.06024, 0.8535, 0.05549, 0.8565, 0.05514, 0.8718, 0.07224, 0.8718, 0.07477, 0.8682, 0.07171, 0.8691, 0.07153, 0.3001, 0.1232, 0.2975, 0.1236, 0.297, 0.1184, 0.2988, 0.1181, 0.2928, 0.1104, 0.2918, 0.113, 0.2907, 0.1103, 0.2907, 0.1103, 0.2918, 0.113, 0.2908, 0.1159, 0.2908, 0.1159, 0.2918, 0.113, 0.2928, 0.1148, 0.2548, 0.1964, 0.2544, 0.2011, 0.2564, 0.1957, 0.6472, 0.1681, 0.6493, 0.1678, 0.6469, 0.1723, 0.6252, 0.5222, 0.6221, 0.5205, 0.6431, 0.5206, 0.6401, 0.5222, 0.7969, 0.06677, 0.7905, 0.06768, 0.7906, 0.06571, 0.797, 0.0649, 0.2841, 0.03429, 0.2887, 0.03703, 0.2865, 0.03699, 0.2847, 0.03602, 0.2887, 0.03703, 0.289, 0.03227, 0.2898, 0.03415, 0.2898, 0.03415, 0.2898, 0.03635, 0.2887, 0.03703, 0.3041, 0.1322, 0.3029, 0.1318, 0.3031, 0.1292, 0.8333, 0.03522, 0.8354, 0.03684, 0.8312, 0.03659, 0.8312, 0.03561, 0.2544, 0.5273, 0.258, 0.5222, 0.2562, 0.5216, 0.3454, 0.1209, 0.3453, 0.127, 0.3433, 0.127, 0.3435, 0.1207, 0.8243, 0.06228, 0.8226, 0.06225, 0.8236, 0.05565, 0.8253, 0.05577, 0.835, 0.07536, 0.8341, 0.07504, 0.8348, 0.06783, 0.8358, 0.06764, 0.8236, 0.05565, 0.8226, 0.06225, 0.8218, 0.05568, 0.339, 0.127, 0.3369, 0.127, 0.3376, 0.1206, 0.3397, 0.1206, 0.7971, 0.07011, 0.79, 0.07, 0.7905, 0.06768, 0.7969, 0.06677, 0.4898, 0.5986, 0.4898, 0.6078, 0.2588, 0.6078, 0.2584, 0.5986, 0.5865, 0.1652, 0.5692, 0.1652, 0.5681, 0.01495, 0.5865, 0.009583, 0.258, 0.5222, 0.2563, 0.5091, 0.2561, 0.516, 0.523, 0.3993, 0.5216, 0.3961, 0.5014, 0.3961, 0.4992, 0.4015, 0.2846, 0.0325, 0.289, 0.03227, 0.2887, 0.03703, 0.2841, 0.03429, 0.8034, 0.0686, 0.8098, 0.06784, 0.8098, 0.06981, 0.8034, 0.07011, 0.2562, 0.5216, 0.258, 0.5222, 0.2561, 0.516, 0.2782, 0.5717, 0.258, 0.5222, 0.2544, 0.5273, 0.2544, 0.595, 0.3433, 0.127, 0.3413, 0.127, 0.3415, 0.1206, 0.3435, 0.1207, 0.8356, 0.03193, 0.8351, 0.03371, 0.8311, 0.02988, 0.8347, 0.03015, 0.8648, 0.0654, 0.8648, 0.06697, 0.8637, 0.06395, 0.3009, 0.1236, 0.3001, 0.1232, 0.3013, 0.1231, 0.8137, 0.04093, 0.8148, 0.01297, 0.8163, 0.01578, 0.8163, 0.03897, 0.3413, 0.127, 0.339, 0.127, 0.3397, 0.1206, 0.3415, 0.1206, 0.3013, 0.1208, 0.2988, 0.1181, 0.3005, 0.1189, 0.8593, 0.06613, 0.8602, 0.06407, 0.8624, 0.06896, 0.8609, 0.06878, 0.797, 0.06318, 0.7904, 0.06377, 0.7904, 0.06194, 0.797, 0.06134, 0.8718, 0.07477, 0.871, 0.07653, 0.8669, 0.07247, 0.8682, 0.07171, 0.3495, 0.1274, 0.3474, 0.127, 0.3474, 0.1208, 0.3495, 0.1203, 0.8202, 0.05564, 0.8207, 0.0622, 0.8189, 0.06213, 0.8186, 0.05554, 0.797, 0.0649, 0.7906, 0.06571, 0.7904, 0.06377, 0.797, 0.06318, 0.8273, 0.05578, 0.8276, 0.06231, 0.826, 0.06224, 0.8253, 0.05577, 0.7904, 0.05551, 0.7926, 0.0558, 0.7905, 0.05776, 0.3001, 0.1232, 0.2988, 0.1181, 0.3013, 0.1208, 0.3013, 0.1231, 0.8694, 0.07737, 0.8678, 0.07719, 0.8664, 0.07585, 0.8661, 0.07414, 0.601, 0.3594, 0.601, 0.5096, 0.5922, 0.5059, 0.5917, 0.3593, 0.297, 0.1184, 0.2975, 0.1236, 0.2958, 0.1222, 0.2958, 0.1199, 0.2991, 0.02446, 0.3023, 0.022, 0.3024, 0.02439, 0.3023, 0.022, 0.2991, 0.02446, 0.3011, 0.01918, 0.3024, 0.02069, 0.2563, 0.5091, 0.2581, 0.5012, 0.2564, 0.5072, 0.2564, 0.5072, 0.2581, 0.5012, 0.2562, 0.5035, 0.2555, 0.5034, 0.2581, 0.5012, 0.2544, 0.4972, 0.3571, 0.1232, 0.3554, 0.1225, 0.3555, 0.1163, 0.3571, 0.1156, 0.8064, 0.02318, 0.798, 0.02338, 0.7903, 0.01297, 0.8148, 0.01297, 0.6493, 0.4514, 0.6492, 0.4457, 0.6679, 0.4457, 0.6679, 0.5218, 0.6493, 0.4586, 0.6679, 0.4457, 0.6492, 0.4457, 0.6493, 0.4404, 0.6679, 0.4457, 0.258, 0.5222, 0.2782, 0.5717, 0.2581, 0.5012, 0.2975, 0.02344, 0.2969, 0.02182, 0.2975, 0.02007, 0.2991, 0.01896, 0.2782, 0.2011, 0.2782, 0.1621, 0.2571, 0.1837, 0.2576, 0.1904, 0.2564, 0.1957, 0.2576, 0.1904, 0.2564, 0.1916, 0.2564, 0.1957, 0.2782, 0.2011, 0.2576, 0.1904, 0.2571, 0.1837, 0.2782, 0.1621, 0.2572, 0.1794, 0.2572, 0.1761, 0.2572, 0.1794, 0.2782, 0.1621, 0.6469, 0.1485, 0.6679, 0.1162, 0.6492, 0.1515, 0.6469, 0.4617, 0.6493, 0.4586, 0.6679, 0.5218, 0.6469, 0.5217, 0.6469, 0.004318, 0.648, 0.002485, 0.6665, 0.002485, 0.6679, 0.005179, 0.2544, 0.2011, 0.2782, 0.2011, 0.2564, 0.1957, 0.6493, 0.4404, 0.6494, 0.4383, 0.6679, 0.4457, 0.289, 0.03227, 0.2846, 0.0325, 0.2859, 0.03149, 0.2876, 0.03136, 0.2782, 0.2011, 0.2544, 0.2011, 0.2544, 0.4972, 0.2782, 0.4972, 0.8819, 0.05583, 0.884, 0.06018, 0.8811, 0.05612, 0.6492, 0.4567, 0.6493, 0.4514, 0.6679, 0.4457, 0.7225, 0.5907, 0.7471, 0.5907, 0.7471, 0.5264, 0.7225, 0.551, 0.7806, 0.5679, 0.781, 0.1807, 0.9661, 0.2396, 0.9661, 0.531, 0.2572, 0.1794, 0.2572, 0.1761, 0.2563, 0.1777, 0.2564, 0.1818, 0.2571, 0.1837, 0.2572, 0.1794, 0.8311, 0.02988, 0.833, 0.02939, 0.8347, 0.03015, 0.6493, 0.4586, 0.6492, 0.4567, 0.6679, 0.4457, 0.8333, 0.03522, 0.8356, 0.03511, 0.8354, 0.03684, 0.8253, 0.05577, 0.826, 0.06224, 0.8243, 0.06228, 0.258, 0.5222, 0.2581, 0.5012, 0.2563, 0.5091, 0.2555, 0.5034, 0.2562, 0.5035, 0.2581, 0.5012, 0.7535, 0.614, 0.9518, 0.614, 0.9518, 0.6206, 0.7535, 0.6206, 0.004256, 0.02862, 0.006196, 0.004791, 0.2474, 0.004791, 0.2475, 0.02862, 0.6431, 0.007722, 0.6431, 0.1158, 0.6221, 0.1154, 0.6221, 0.007212, 0.09469, 0.4603, 0.09469, 0.136, 0.1022, 0.1361, 0.1022, 0.4603, 0.6679, 0.1162, 0.6469, 0.1485, 0.6469, 0.1162, 0.7225, 0.9042, 0.7225, 0.9676, 0.7471, 0.9914, 0.7471, 0.9042, 0.7225, 0.5907, 0.7225, 0.9042, 0.7471, 0.9042, 0.7471, 0.5907, 0.4657, 0.1741, 0.4657, 0.2103, 0.2836, 0.1741, 0.4945, 0.5937, 0.4946, 0.1375, 0.4713, 0.1621, 0.471, 0.5717, 0.2544, 0.01183, 0.2544, 0.1379, 0.2779, 0.1372, 0.2779, 0.01181, 0.2544, 0.595, 0.2553, 0.5955, 0.2782, 0.5717, 0.2553, 0.5955, 0.491, 0.5955, 0.471, 0.5717, 0.2782, 0.5717, 0.5229, 0.5258, 0.523, 0.3993, 0.4992, 0.4015, 0.4992, 0.5255, 0.781, 0.1807, 0.9661, 0.1807, 0.9661, 0.2396, 0.2782, 0.1621, 0.2544, 0.1379, 0.2544, 0.1744, 0.6679, 0.1723, 0.6469, 0.1723, 0.6493, 0.1678, 0.2782, 0.4972, 0.2544, 0.4972, 0.2581, 0.5012, 0.6493, 0.1624, 0.6679, 0.1723, 0.6493, 0.1678, 0.6491, 0.1566, 0.6679, 0.1162, 0.6679, 0.1723, 0.6493, 0.1624, 0.7225, 0.551, 0.7471, 0.5264, 0.7225, 0.526, 0.04409, 0.4769, 0.04409, 0.1522, 0.05193, 0.1522, 0.05193, 0.4769, 0.03133, 0.5197, 0.03133, 0.07048, 0.03917, 0.0705, 0.03917, 0.5197, 0.6679, 0.4457, 0.6469, 0.435, 0.6469, 0.1723, 0.6679, 0.1723, 0.9694, 0.8804, 0.9694, 0.8496, 0.9782, 0.8496, 0.9782, 0.8804, 0.08976, 0.07051, 0.08976, 0.5013, 0.08225, 0.5013, 0.08225, 0.07049])
me_plane_002.materials.append(mat_chinese_screen_panels)
me_plane_002.use_remesh_fix_poles = True
me_plane_002.use_remesh_preserve_attributes = False
me_plane_002.use_mirror_vertex_groups = False
me_plane_002.update()
me_plane_005 = bpy.data.meshes.new('Plane.005')
me_plane_005.from_pydata([(-0.03203, -0.009894, 0.1588), (-0.1489, 0.05159, 0.1597), (-0.1578, 0.05624, 0.1656), (-0.1642, 0.05962, 0.1759), (-0.1736, 0.06456, 0.1927), (-0.1834, 0.06973, 0.2021), (-0.1964, 0.07656, 0.2087), (-0.2158, 0.08677, 0.2135), (-0.2461, 0.1027, 0.216), (-0.3107, 0.1367, 0.2163), (-0.04474, -0.02634, 0.1588), (-0.1603, 0.03445, 0.1597), (-0.169, 0.03904, 0.1656), (-0.1754, 0.04238, 0.1759), (-0.1847, 0.04726, 0.1927), (-0.1944, 0.05237, 0.2021), (-0.2072, 0.05913, 0.2087), (-0.2264, 0.06922, 0.2135), (-0.2564, 0.08497, 0.216), (-0.3202, 0.1185, 0.2163), (-0.5894, 0.2832, 0.1588), (-0.4725, 0.2217, 0.1597), (-0.4636, 0.2171, 0.1656), (-0.4572, 0.2137, 0.1759), (-0.4478, 0.2088, 0.1927), (-0.438, 0.2036, 0.2021), (-0.425, 0.1968, 0.2087), (-0.4056, 0.1866, 0.2135), (-0.3753, 0.1706, 0.216), (-0.04474, -0.02634, 0.3555), (-0.5957, 0.2634, 0.1588), (-0.4801, 0.2026, 0.1597), (-0.4714, 0.1981, 0.1656), (-0.465, 0.1947, 0.1759), (-0.4558, 0.1898, 0.1927), (-0.446, 0.1847, 0.2021), (-0.4332, 0.178, 0.2087), (-0.414, 0.1679, 0.2135), (-0.3841, 0.1521, 0.216), (-0.03203, -0.009894, 0.3555), (-0.5894, 0.2832, 0.3555), (-0.5957, 0.2634, 0.3555), (-0.5863, 0.3065, 1.603), (-0.5998, 0.3035, 1.603), (-0.595, 0.311, 1.598), (-0.621, 0.2519, 1.603), (-0.6245, 0.2538, 1.598), (-0.6204, 0.2623, 1.603), (-0.6243, 0.2537, 0.01458), (-0.6225, 0.2573, 0.0), (-0.6191, 0.2509, 0.0), (-0.571, 0.2256, 0.0), (-0.5676, 0.2239, 0.008659), (-0.5657, 0.2287, 0.0), (-0.5593, 0.2425, 0.0), (-0.5944, 0.2628, 0.0), (-0.5851, 0.2811, 0.0), (-0.5473, 0.2638, 0.0), (-0.539, 0.2816, 0.0), (-0.593, 0.31, 0.0), (-0.5969, 0.3077, 0.0), (-0.5952, 0.3111, 0.01616), (-0.5679, 0.224, 0.3491), (-0.09249, -0.02603, 0.3495), (-0.08242, -0.007056, 0.3488), (-0.5571, 0.2426, 0.3488), (-0.09249, -0.02603, 0.004387), (-0.08169, -0.008776, 0.0), (-0.08902, -0.02183, 0.0), (-0.08796, -0.02842, 0.0), (-0.04501, -0.02582, 0.0), (-0.03551, -0.008711, 0.0), (-0.0701, 0.01181, 0.0), (-0.06407, 0.02548, 0.0), (-0.06191, 0.03065, 0.005602), (-0.05746, 0.02831, 0.0), (-0.06191, 0.03065, 0.3488), (-0.5371, 0.2806, 0.3488), (-0.5469, 0.2621, 0.3488), (-0.07236, 0.01253, 0.3488), (-0.009809, 0.003246, 0.0), (-0.03684, -0.0553, 0.0), (-0.03424, -0.05667, 0.00831), (-0.0322, -0.05279, 0.0), (-0.005741, -0.002486, 0.0), (-0.004261, 0.0003281, 0.005656), (-0.03424, -0.05667, 1.602), (-0.03613, -0.05567, 1.603), (-0.006408, 0.001457, 1.603), (-0.004261, 0.0003281, 1.602), (-0.5679, 0.224, 0.4169), (-0.5603, 0.2385, 0.4169), (-0.09263, -0.02596, 0.4169), (-0.08502, -0.01147, 0.4169), (-0.09263, -0.02596, 1.538), (-0.08502, -0.01147, 1.538), (-0.5671, 0.2236, 1.538), (-0.5595, 0.2381, 1.538), (-0.5461, 0.2656, 0.4169), (-0.538, 0.281, 0.4169), (-0.07079, 0.01557, 0.4169), (-0.06266, 0.03104, 0.4169), (-0.07079, 0.01557, 1.538), (-0.06266, 0.03104, 1.538), (-0.5453, 0.2651, 1.538), (-0.5371, 0.2806, 1.538), (-0.004261, 0.0003281, 0.4441), (-0.008115, -0.007, 0.4562), (-0.01693, 0.006993, 0.4644), (-0.01658, 0.006806, 0.5101), (-0.004261, 0.0003281, 0.5256), (-0.008142, -0.007052, 0.511), (-0.00829, -0.007332, 0.473), (0.001818, -0.005136, 0.4746), (0.00585, -0.001935, 0.4748), (0.006526, 0.001818, 0.4751), (0.004883, 0.005318, 0.4753), (0.001075, 0.007381, 0.4755), (-0.003296, 0.006493, 0.475), (-0.005611, 0.00345, 0.4746), (-0.007353, 0.001418, 0.4751), (-0.009806, -0.0008102, 0.4618), (-0.00823, -0.005434, 0.4737), (-0.008212, -0.007184, 0.4954), (-0.001379, -0.00601, 0.4941), (0.004333, -0.004095, 0.4934), (0.006336, -0.0006739, 0.4935), (0.005917, 0.003701, 0.4933), (0.002733, 0.006677, 0.4934), (-0.001782, 0.006992, 0.4934), (-0.004877, 0.004825, 0.4937), (-0.006373, 0.001569, 0.4935), (-0.008935, -0.005313, 0.4954), (-0.008402, -0.0005149, 0.511), (-0.008132, 0.000295, 0.4969), (-0.0101, 0.003074, 0.4924), (-0.01075, 0.003478, 0.4797), (-0.5944, 0.2628, 0.3665), (-0.5851, 0.2811, 0.3665), (-0.04501, -0.02582, 0.3612), (-0.03551, -0.008711, 0.3613), (-0.004261, 0.0003281, 1.407), (-0.00767, -0.006154, 1.403), (-0.01241, 0.004614, 1.396), (-0.01005, 0.003371, 1.349), (-0.004261, 0.0003281, 1.341), (-0.008242, -0.007242, 1.344), (-0.008289, -0.007331, 1.366), (-0.008291, -0.007336, 1.385), (0.0008178, -0.005727, 1.367), (0.005285, -0.002895, 1.367), (0.006279, 0.001284, 1.367), (0.0048, 0.004694, 1.367), (0.00178, 0.006504, 1.367), (-0.001794, 0.006641, 1.367), (-0.005506, 0.003703, 1.367), (-0.006641, 0.002292, 1.368), (-0.006129, 0.00183, 1.384), (-0.004101, 0.005245, 1.384), (-0.001174, 0.006671, 1.384), (0.002115, 0.006622, 1.384), (0.005272, 0.004686, 1.383), (0.006478, 0.00113, 1.384), (0.005585, -0.002727, 1.384), (0.001821, -0.005337, 1.384), (-0.00567, -0.001667, 1.384), (-0.005935, -0.003515, 1.384), (-0.007557, -0.005084, 1.385), (-0.0101, -0.005606, 1.385), (-0.01014, -0.005027, 1.394), (-0.008315, -0.0006683, 1.394), (-0.00737, 0.0003784, 1.385), (-0.01023, -0.00627, 1.358), (-0.005512, -0.001439, 1.367), (-0.006151, -0.004183, 1.366), (-0.01021, -0.006148, 1.365), (-0.007191, -0.0006017, 1.354), (-0.008465, -0.003224, 1.364), (-0.6244, 0.2537, 0.3483), (-0.5952, 0.3111, 0.3495), (-0.004261, 0.0003281, 0.3509), (-0.03424, -0.05667, 0.3509), (-0.08502, -0.01147, 0.5264), (-0.09263, -0.02596, 0.5264), (-0.06266, 0.03104, 0.5264), (-0.07079, 0.01557, 0.5264), (-0.09263, -0.02596, 1.343), (-0.07079, 0.01557, 1.366), (-0.08502, -0.01147, 1.343), (-0.06266, 0.03104, 1.366), (-0.03424, -0.05667, 0.5264), (-0.03424, -0.05667, 1.339)], [], [(26, 36, 35, 25), (22, 32, 31, 21), (9, 19, 38, 28), (11, 12, 2, 1), (27, 37, 36, 26), (25, 35, 34, 24), (24, 34, 33, 23), (21, 31, 30, 20), (13, 14, 4, 3), (14, 15, 5, 4), (10, 11, 1, 0), (28, 38, 37, 27), (15, 16, 6, 5), (12, 13, 3, 2), (16, 17, 7, 6), (23, 33, 32, 22), (31, 32, 41, 30), (17, 18, 8, 7), (2, 39, 0, 1), (13, 12, 29), (14, 13, 29), (15, 14, 29), (16, 15, 29), (17, 16, 29), (18, 17, 29), (12, 11, 10, 29), (33, 41, 32), (34, 41, 33), (35, 41, 34), (36, 41, 35), (37, 41, 36), (38, 41, 37), (19, 18, 29), (19, 41, 38), (29, 41, 19), (40, 22, 21, 20), (3, 39, 2), (4, 39, 3), (5, 39, 4), (6, 39, 5), (7, 39, 6), (8, 39, 7), (9, 39, 8), (22, 40, 23), (23, 40, 24), (24, 40, 25), (25, 40, 26), (26, 40, 27), (27, 40, 28), (28, 40, 9), (39, 9, 40), (104, 105, 103, 102), (119, 118, 114, 113), (153, 160, 161, 152), (99, 179, 44, 105), (92, 93, 91, 90), (183, 182, 93, 92), (185, 100, 98), (143, 103, 141), (100, 101, 99, 98), (96, 97, 95, 94), (162, 161, 158, 157), (122, 121, 120), (175, 172, 176, 177), (108, 135, 136), (69, 81, 82, 66), (110, 133, 109), (111, 133, 110), (123, 132, 111), (115, 127, 126, 114), (134, 131, 135), (71, 84, 83, 70), (120, 131, 119), (64, 67, 66, 63), (114, 126, 125, 113), (124, 123, 112, 113), (116, 127, 115), (157, 158, 155, 156), (142, 169, 170, 141), (55, 137, 65, 54), (114, 116, 115), (64, 139, 70, 67), (119, 113, 112), (120, 112, 122), (158, 161, 160, 159), (52, 54, 65, 62), (176, 172, 146, 145), (110, 145, 191, 190), (190, 181, 112, 123), (151, 162, 163, 150), (133, 134, 135, 109), (164, 163, 165, 166), (118, 117, 116, 114), (142, 191, 148), (180, 76, 101), (107, 121, 122, 112), (98, 104, 187, 185), (71, 70, 139, 140), (87, 94, 86), (77, 99, 101, 76), (46, 96, 45), (178, 48, 52, 62), (56, 138, 137, 55), (154, 159, 160, 153), (97, 96, 90, 91), (61, 179, 77, 58), (173, 156, 151, 150), (52, 51, 53), (53, 54, 52), (129, 128, 117, 118), (49, 50, 48), (60, 61, 59), (126, 129, 130, 125), (79, 78, 77, 76), (59, 61, 58), (59, 58, 60), (74, 85, 80, 75), (73, 84, 71, 72), (53, 49, 55, 54), (89, 88, 87, 86), (86, 142, 141, 89), (56, 57, 78, 138), (96, 94, 87, 45), (67, 68, 66), (68, 69, 66), (74, 75, 73), (85, 84, 80), (82, 81, 83), (103, 89, 141), (126, 127, 128, 129), (70, 83, 68, 67), (181, 180, 106), (154, 152, 151, 155), (73, 72, 74), (128, 127, 116, 117), (62, 63, 92, 90), (155, 158, 159, 154), (148, 147, 149, 164), (99, 77, 179), (174, 177, 156, 173), (44, 43, 42), (44, 42, 105), (49, 53, 51, 50), (46, 45, 47), (42, 45, 87, 88), (89, 103, 88), (57, 58, 77, 78), (88, 103, 105, 42), (69, 68, 83, 81), (63, 66, 82, 181), (149, 174, 173, 150), (145, 144, 176), (165, 171, 168, 167), (175, 177, 174), (147, 146, 172), (172, 175, 147), (175, 174, 147), (156, 176, 144), (176, 156, 177), (107, 106, 108, 121), (147, 174, 149), (56, 60, 58, 57), (156, 155, 151), (56, 55, 49, 60), (119, 131, 130, 118), (151, 152, 161, 162), (178, 179, 61, 48), (168, 171, 170, 169), (65, 64, 63, 62), (150, 163, 164, 149), (74, 72, 79, 76), (162, 157, 165, 163), (148, 167, 168), (167, 164, 166), (83, 84, 85, 82), (48, 61, 60, 49), (124, 125, 130, 131), (44, 46, 47, 43), (165, 157, 171), (165, 167, 166), (131, 120, 136, 135), (170, 171, 143), (71, 140, 79, 72), (50, 51, 52, 48), (143, 141, 170), (157, 156, 171), (143, 156, 144), (148, 169, 142), (108, 136, 120, 121), (134, 133, 111, 132), (144, 189, 143), (148, 191, 147), (189, 144, 145), (181, 107, 112), (189, 103, 143), (86, 191, 142), (108, 109, 135), (118, 130, 129), (113, 125, 124), (73, 75, 80, 84), (120, 119, 112), (184, 110, 109), (190, 183, 92, 181), (97, 91, 182, 188), (154, 153, 152), (148, 164, 167), (143, 171, 156), (148, 168, 169), (185, 184, 101, 100), (46, 178, 90, 96), (181, 82, 85, 180), (85, 74, 76, 180), (47, 45, 42, 43), (178, 62, 90), (92, 63, 181), (18, 19, 9, 8), (180, 101, 108, 106), (110, 184, 189, 145), (187, 189, 184, 185), (95, 97, 188), (102, 103, 189, 187), (94, 95, 188, 186), (186, 188, 182, 183), (179, 178, 46, 44), (86, 94, 186, 191), (111, 110, 190), (93, 182, 91), (104, 102, 187), (107, 181, 106), (101, 184, 109, 108), (145, 146, 191), (183, 190, 191, 186), (98, 99, 105, 104), (146, 147, 191), (131, 134, 132, 123), (131, 123, 124), (190, 123, 111)])
me_plane_005.polygons.foreach_set('use_smooth', [True] * 237)
_k = set([(0, 1), (1, 2), (2, 3), (3, 4), (4, 5), (5, 6), (6, 7), (7, 8), (8, 9), (9, 28), (10, 11), (11, 12), (12, 13), (13, 14), (14, 15), (15, 16), (16, 17), (17, 18), (18, 19), (19, 38), (20, 21), (21, 22), (22, 23), (23, 24), (24, 25), (25, 26), (26, 27), (27, 28), (30, 31), (31, 32), (32, 33), (33, 34), (34, 35), (35, 36), (36, 37), (37, 38), (42, 43), (42, 44), (42, 88), (43, 44), (43, 47), (44, 179), (45, 46), (45, 47), (45, 87), (46, 47), (46, 178), (48, 49), (48, 50), (48, 178), (49, 50), (49, 60), (50, 51), (51, 52), (51, 53), (52, 53), (52, 62), (53, 54), (54, 55), (54, 65), (55, 56), (55, 137), (56, 57), (56, 138), (57, 58), (57, 78), (58, 59), (58, 77), (59, 60), (59, 61), (60, 61), (61, 179), (62, 63), (62, 65), (63, 64), (63, 66), (64, 65), (64, 67), (66, 68), (66, 69), (67, 68), (67, 70), (68, 69), (69, 81), (70, 71), (70, 139), (71, 72), (71, 140), (72, 73), (72, 79), (73, 74), (73, 75), (74, 75), (74, 76), (75, 80), (76, 77), (76, 79), (77, 78), (78, 79), (80, 84), (80, 85), (81, 82), (81, 83), (82, 83), (82, 181), (83, 84), (84, 85), (85, 180), (86, 87), (86, 89), (86, 191), (88, 89), (89, 141), (90, 91), (90, 92), (90, 96), (91, 93), (91, 97), (92, 93), (92, 183), (93, 182), (94, 95), (94, 96), (94, 186), (95, 97), (95, 188), (96, 97), (98, 99), (98, 100), (98, 104), (99, 101), (99, 105), (100, 101), (100, 185), (101, 184), (102, 103), (102, 104), (102, 187), (103, 105), (103, 189), (104, 105), (106, 107), (106, 108), (106, 180), (107, 112), (108, 109), (109, 110), (110, 111), (110, 145), (111, 123), (112, 113), (112, 122), (112, 123), (113, 114), (114, 115), (115, 116), (116, 117), (117, 118), (118, 119), (119, 120), (120, 122), (123, 124), (123, 132), (124, 125), (125, 126), (126, 127), (127, 128), (128, 129), (129, 130), (130, 131), (131, 134), (132, 134), (141, 142), (141, 170), (142, 148), (142, 169), (145, 146), (145, 176), (146, 147), (147, 148), (147, 149), (147, 175), (148, 164), (149, 150), (150, 151), (151, 152), (152, 153), (153, 154), (154, 155), (155, 156), (156, 171), (156, 176), (156, 177), (157, 158), (157, 171), (158, 159), (159, 160), (160, 161), (161, 162), (162, 163), (163, 164), (168, 169), (168, 171), (170, 171), (175, 177), (181, 190), (182, 188), (183, 186), (184, 189), (185, 187), (190, 191)])
me_plane_005.attributes.new('sharp_edge', 'BOOLEAN', 'EDGE').data.foreach_set('value', [ (min(e.vertices), max(e.vertices)) in _k for e in me_plane_005.edges])
_uv = me_plane_005.uv_layers.new(name='UVMap')
_uv.uv.foreach_set('vector', [0.9833, 0.9045, 0.9921, 0.9045, 0.9921, 0.9113, 0.9833, 0.9113, 0.9833, 0.9314, 0.9921, 0.9314, 0.9921, 0.9363, 0.9833, 0.9363, 0.9833, 0.8496, 0.9921, 0.8496, 0.9921, 0.8804, 0.9833, 0.8804, 0.9921, 0.7629, 0.9921, 0.7678, 0.9833, 0.7678, 0.9833, 0.7629, 0.9833, 0.895, 0.9921, 0.895, 0.9921, 0.9045, 0.9833, 0.9045, 0.9833, 0.9113, 0.9921, 0.9113, 0.9921, 0.9175, 0.9833, 0.9175, 0.9833, 0.9175, 0.9921, 0.9175, 0.9921, 0.926, 0.9833, 0.926, 0.9833, 0.9363, 0.9921, 0.9363, 0.9921, 0.9922, 0.9833, 0.9922, 0.9921, 0.7732, 0.9921, 0.7817, 0.9833, 0.7817, 0.9833, 0.7732, 0.9921, 0.7817, 0.9921, 0.7879, 0.9833, 0.7879, 0.9833, 0.7817, 0.9921, 0.707, 0.9921, 0.7629, 0.9833, 0.7629, 0.9833, 0.707, 0.9833, 0.8804, 0.9921, 0.8804, 0.9921, 0.895, 0.9833, 0.895, 0.9921, 0.7879, 0.9921, 0.7947, 0.9833, 0.7947, 0.9833, 0.7879, 0.9921, 0.7678, 0.9921, 0.7732, 0.9833, 0.7732, 0.9833, 0.7678, 0.9921, 0.7947, 0.9921, 0.8042, 0.9833, 0.8042, 0.9833, 0.7947, 0.9833, 0.926, 0.9921, 0.926, 0.9921, 0.9314, 0.9833, 0.9314, 0.7546, 0.9398, 0.7572, 0.9356, 0.8389, 0.9957, 0.7542, 0.9957, 0.9921, 0.8042, 0.9921, 0.8187, 0.9833, 0.8187, 0.9833, 0.8042, 0.3524, 0.9331, 0.4341, 0.9932, 0.3494, 0.9932, 0.3498, 0.9373, 0.7616, 0.7925, 0.7572, 0.7895, 0.8389, 0.7294, 0.7688, 0.797, 0.7616, 0.7925, 0.8389, 0.7294, 0.7729, 0.8017, 0.7688, 0.797, 0.8389, 0.7294, 0.7757, 0.8079, 0.7729, 0.8017, 0.8389, 0.7294, 0.7778, 0.8172, 0.7757, 0.8079, 0.8389, 0.7294, 0.7788, 0.8317, 0.7778, 0.8172, 0.8389, 0.7294, 0.7572, 0.7895, 0.7546, 0.7852, 0.7542, 0.7294, 0.8389, 0.7294, 0.7616, 0.9325, 0.8389, 0.9957, 0.7572, 0.9356, 0.7688, 0.928, 0.8389, 0.9957, 0.7616, 0.9325, 0.7729, 0.9233, 0.8389, 0.9957, 0.7688, 0.928, 0.7757, 0.9171, 0.8389, 0.9957, 0.7729, 0.9233, 0.7778, 0.9078, 0.8389, 0.9957, 0.7757, 0.9171, 0.7788, 0.8934, 0.8389, 0.9957, 0.7778, 0.9078, 0.779, 0.8625, 0.7788, 0.8317, 0.8389, 0.7294, 0.779, 0.8625, 0.8389, 0.9957, 0.7788, 0.8934, 0.8389, 0.7294, 0.8389, 0.9957, 0.779, 0.8625, 0.4341, 0.7269, 0.3524, 0.787, 0.3498, 0.7828, 0.3494, 0.7269, 0.3568, 0.93, 0.4341, 0.9932, 0.3524, 0.9331, 0.364, 0.9256, 0.4341, 0.9932, 0.3568, 0.93, 0.3681, 0.9209, 0.4341, 0.9932, 0.364, 0.9256, 0.3709, 0.9147, 0.4341, 0.9932, 0.3681, 0.9209, 0.373, 0.9054, 0.4341, 0.9932, 0.3709, 0.9147, 0.374, 0.8909, 0.4341, 0.9932, 0.373, 0.9054, 0.3742, 0.8601, 0.4341, 0.9932, 0.374, 0.8909, 0.3524, 0.787, 0.4341, 0.7269, 0.3568, 0.7901, 0.3568, 0.7901, 0.4341, 0.7269, 0.364, 0.7946, 0.364, 0.7946, 0.4341, 0.7269, 0.3681, 0.7992, 0.3681, 0.7992, 0.4341, 0.7269, 0.3709, 0.8055, 0.3709, 0.8055, 0.4341, 0.7269, 0.373, 0.8147, 0.373, 0.8147, 0.4341, 0.7269, 0.374, 0.8292, 0.374, 0.8292, 0.4341, 0.7269, 0.3742, 0.8601, 0.4341, 0.9932, 0.3742, 0.8601, 0.4341, 0.7269, 0.9512, 0.6374, 0.9512, 0.6439, 0.7529, 0.6439, 0.7529, 0.6374, 0.839, 0.06018, 0.8379, 0.05891, 0.8423, 0.05587, 0.8433, 0.05787, 0.3358, 0.1042, 0.3429, 0.1043, 0.3429, 0.1059, 0.3358, 0.1057, 0.7763, 0.1647, 0.7528, 0.1396, 0.7529, 0.6051, 0.7766, 0.5826, 0.7529, 0.6543, 0.7529, 0.6482, 0.9516, 0.6482, 0.9516, 0.6543, 0.1271, 0.1126, 0.1196, 0.1126, 0.1196, 0.07051, 0.1271, 0.07049, 0.7155, 0.9146, 0.7155, 0.9524, 0.5306, 0.9524, 0.9914, 0.5297, 0.9708, 0.5826, 0.9947, 0.5336, 0.4658, 0.7574, 0.4733, 0.7574, 0.4733, 0.9887, 0.4658, 0.9887, 0.481, 0.7599, 0.4881, 0.7599, 0.4881, 0.9908, 0.481, 0.9908, 0.8256, 0.02855, 0.8241, 0.02906, 0.8215, 0.02597, 0.8221, 0.02439, 0.3718, 0.1175, 0.3693, 0.1232, 0.369, 0.1166, 0.3494, 0.1102, 0.3498, 0.1069, 0.3526, 0.1054, 0.351, 0.1097, 0.3647, 0.1218, 0.3673, 0.1097, 0.3673, 0.1152, 0.2276, 0.3967, 0.2491, 0.3967, 0.2502, 0.3998, 0.2257, 0.3983, 0.3682, 0.09484, 0.3683, 0.1014, 0.3636, 0.1024, 0.3711, 0.1014, 0.3683, 0.1014, 0.3682, 0.09484, 0.3718, 0.1084, 0.371, 0.1084, 0.3711, 0.1014, 0.3772, 0.1162, 0.3759, 0.1093, 0.3778, 0.1091, 0.3788, 0.1162, 0.3685, 0.108, 0.369, 0.1096, 0.3673, 0.1097, 0.3043, 0.09513, 0.3127, 0.1052, 0.2882, 0.1052, 0.2959, 0.09494, 0.369, 0.1166, 0.369, 0.1096, 0.3702, 0.1168, 0.5774, 0.5096, 0.5779, 0.3593, 0.5866, 0.3612, 0.5866, 0.5099, 0.3788, 0.1162, 0.3778, 0.1091, 0.3795, 0.1091, 0.381, 0.1162, 0.382, 0.1086, 0.385, 0.1079, 0.3855, 0.1166, 0.381, 0.1162, 0.3755, 0.1162, 0.3759, 0.1093, 0.3772, 0.1162, 0.3429, 0.09973, 0.343, 0.1014, 0.3359, 0.1006, 0.3361, 0.0998, 0.8251, 0.07566, 0.8253, 0.0717, 0.8273, 0.0716, 0.8281, 0.07728, 0.5585, 0.01366, 0.5585, 0.1715, 0.5402, 0.1639, 0.541, 0.01365, 0.8423, 0.05587, 0.8392, 0.05558, 0.8408, 0.05523, 0.5944, 0.1859, 0.6124, 0.1806, 0.6124, 0.3361, 0.595, 0.3361, 0.839, 0.06018, 0.8433, 0.05787, 0.8433, 0.06238, 0.8396, 0.06119, 0.8433, 0.06238, 0.8424, 0.06224, 0.8215, 0.02597, 0.8241, 0.02906, 0.8226, 0.02847, 0.8217, 0.02735, 0.5295, 0.3679, 0.5383, 0.3642, 0.5383, 0.5144, 0.529, 0.5145, 0.3526, 0.1054, 0.3498, 0.1069, 0.3497, 0.101, 0.3534, 0.0998, 0.6964, 0.1729, 0.6964, 0.4373, 0.7172, 0.4367, 0.7172, 0.1731, 0.7172, 0.1731, 0.7172, 0.1162, 0.6992, 0.1562, 0.6991, 0.1628, 0.3357, 0.1073, 0.343, 0.1075, 0.3429, 0.1092, 0.3357, 0.1091, 0.3683, 0.1014, 0.3685, 0.108, 0.3673, 0.1097, 0.3636, 0.1024, 0.8267, 0.02531, 0.8267, 0.02727, 0.8235, 0.02362, 0.824, 0.02305, 0.8379, 0.05891, 0.8379, 0.05698, 0.8392, 0.05558, 0.8423, 0.05587, 0.6987, 0.4574, 0.7172, 0.4367, 0.6992, 0.4515, 0.9947, 0.1401, 0.9711, 0.1393, 0.9708, 0.1647, 0.3722, 0.1257, 0.3693, 0.1232, 0.3718, 0.1175, 0.3727, 0.1179, 0.5306, 0.9524, 0.5309, 0.5665, 0.7155, 0.6258, 0.7155, 0.9146, 0.5567, 0.5198, 0.5483, 0.5198, 0.5483, 0.3642, 0.5567, 0.3642, 0.2494, 0.9925, 0.2257, 0.9682, 0.2502, 0.992, 0.7766, 0.1393, 0.7763, 0.1647, 0.9708, 0.1647, 0.9711, 0.1393, 0.00234, 0.9906, 0.02645, 0.9682, 0.003835, 0.9925, 0.002403, 0.5261, 0.002438, 0.4021, 0.02624, 0.3999, 0.02611, 0.5264, 0.5707, 0.3593, 0.5707, 0.5172, 0.5619, 0.5171, 0.5619, 0.3593, 0.3359, 0.1026, 0.343, 0.1028, 0.3429, 0.1043, 0.3358, 0.1042, 0.1071, 0.07051, 0.1147, 0.07049, 0.1147, 0.5013, 0.1071, 0.5013, 0.7528, 0.01526, 0.7528, 0.1396, 0.7766, 0.1393, 0.7758, 0.009233, 0.3388, 0.08225, 0.3372, 0.08157, 0.3407, 0.07731, 0.3419, 0.0786, 0.3168, 0.03982, 0.3208, 0.03895, 0.3208, 0.0416, 0.5318, 0.3642, 0.5383, 0.3642, 0.5295, 0.3679, 0.3722, 0.1095, 0.3741, 0.1094, 0.3737, 0.1162, 0.3718, 0.1165, 0.3091, 0.0304, 0.3091, 0.0335, 0.3026, 0.0314, 0.3261, 0.01614, 0.3261, 0.02329, 0.3242, 0.01651, 0.819, 0.07471, 0.8147, 0.07262, 0.8151, 0.07105, 0.8201, 0.07338, 0.9516, 0.6322, 0.7533, 0.6322, 0.7533, 0.6244, 0.9519, 0.6244, 0.7537, 0.009233, 0.7528, 0.01526, 0.7758, 0.009233, 0.878, 0.01537, 0.878, 0.04166, 0.8763, 0.01432, 0.9711, 0.01132, 0.9947, 0.01134, 0.9925, 0.009233, 0.9729, 0.009233, 0.3116, 0.07739, 0.3127, 0.1052, 0.3043, 0.09513, 0.3052, 0.07783, 0.8525, 0.04209, 0.852, 0.01471, 0.8597, 0.02432, 0.859, 0.04175, 0.003672, 0.03335, 0.004708, 0.03335, 0.004604, 0.05706, 0.00369, 0.05706, 0.7172, 0.5218, 0.6987, 0.4574, 0.6964, 0.4585, 0.6964, 0.5217, 0.5309, 0.1728, 0.513, 0.1728, 0.5125, 0.02254, 0.5309, 0.0149, 0.02645, 0.9682, 0.2257, 0.9682, 0.2494, 0.9925, 0.003835, 0.9925, 0.5779, 0.3593, 0.5843, 0.3593, 0.5866, 0.3612, 0.3262, 0.04667, 0.3262, 0.04955, 0.3236, 0.04822, 0.8869, 0.06462, 0.8899, 0.06325, 0.8899, 0.06635, 0.8373, 0.02551, 0.84, 0.02489, 0.84, 0.02792, 0.3168, 0.1093, 0.3205, 0.1086, 0.3205, 0.1109, 0.9708, 0.5826, 0.9947, 0.6064, 0.9947, 0.5336, 0.819, 0.07471, 0.8172, 0.07521, 0.8155, 0.07438, 0.8147, 0.07262, 0.2959, 0.09494, 0.2882, 0.1052, 0.2886, 0.07736, 0.295, 0.07754, 0.7172, 0.1162, 0.6964, 0.1162, 0.6964, 0.1465, 0.3368, 0.0788, 0.3391, 0.07699, 0.3407, 0.07731, 0.337, 0.08081, 0.143, 0.3337, 0.1366, 0.3337, 0.1454, 0.3313, 0.3741, 0.1094, 0.3759, 0.1093, 0.3755, 0.1162, 0.3737, 0.1162, 0.02611, 0.5264, 0.2257, 0.5266, 0.2257, 0.5516, 0.02611, 0.5516, 0.3359, 0.1006, 0.343, 0.1014, 0.343, 0.1028, 0.3359, 0.1026, 0.3433, 0.1156, 0.335, 0.1154, 0.3357, 0.1114, 0.3429, 0.1112, 0.7763, 0.1647, 0.7766, 0.1393, 0.7528, 0.1396, 0.3398, 0.08315, 0.3386, 0.08418, 0.3372, 0.08157, 0.3388, 0.08225, 0.8776, 0.06728, 0.8733, 0.0666, 0.8776, 0.06256, 0.7529, 0.6051, 0.7565, 0.6069, 0.7766, 0.5826, 0.852, 0.01471, 0.8525, 0.04209, 0.8502, 0.04067, 0.8502, 0.01727, 0.2896, 0.02371, 0.2896, 0.02651, 0.2853, 0.02536, 0.2459, 0.03335, 0.2479, 0.05706, 0.004604, 0.05706, 0.004708, 0.03335, 0.9947, 0.6064, 0.9708, 0.5826, 0.9938, 0.6069, 0.1522, 0.1834, 0.1607, 0.1834, 0.1607, 0.3337, 0.1517, 0.3337, 0.9938, 0.6069, 0.9708, 0.5826, 0.7766, 0.5826, 0.7565, 0.6069, 0.2863, 0.07909, 0.2886, 0.07736, 0.2882, 0.1052, 0.2863, 0.104, 0.2257, 0.5266, 0.2257, 0.3983, 0.2502, 0.3998, 0.2502, 0.5271, 0.3419, 0.0808, 0.3398, 0.08315, 0.3388, 0.08225, 0.3419, 0.0786, 0.9947, 0.5093, 0.9924, 0.5123, 0.9939, 0.514, 0.8235, 0.02362, 0.8223, 0.02348, 0.8237, 0.02104, 0.8242, 0.02207, 0.3398, 0.08513, 0.3386, 0.08418, 0.3398, 0.08315, 0.3484, 0.1102, 0.3497, 0.101, 0.3498, 0.1069, 0.3498, 0.1069, 0.3494, 0.1102, 0.3484, 0.1102, 0.3398, 0.08513, 0.3398, 0.08315, 0.3406, 0.08462, 0.9936, 0.5192, 0.9939, 0.514, 0.9924, 0.5123, 0.3526, 0.1054, 0.3534, 0.1116, 0.351, 0.1097, 0.3722, 0.1257, 0.3697, 0.1314, 0.3647, 0.1218, 0.3693, 0.1232, 0.3406, 0.08462, 0.3398, 0.08315, 0.3419, 0.0808, 0.8685, 0.02418, 0.8763, 0.01432, 0.878, 0.04166, 0.8695, 0.04204, 0.3372, 0.08157, 0.337, 0.08081, 0.3407, 0.07731, 0.8685, 0.02418, 0.8597, 0.02432, 0.852, 0.01471, 0.8763, 0.01432, 0.3702, 0.1168, 0.369, 0.1096, 0.3705, 0.1094, 0.3718, 0.1165, 0.3357, 0.1073, 0.3358, 0.1057, 0.3429, 0.1059, 0.343, 0.1075, 0.6717, 0.4093, 0.6926, 0.4089, 0.6926, 0.517, 0.6717, 0.5175, 0.8253, 0.06759, 0.8281, 0.06764, 0.8273, 0.0716, 0.8253, 0.0717, 0.4924, 0.6419, 0.2614, 0.6419, 0.2614, 0.6327, 0.4928, 0.6327, 0.3357, 0.1091, 0.3429, 0.1092, 0.3429, 0.1112, 0.3357, 0.1114, 0.1454, 0.3313, 0.1366, 0.3337, 0.1364, 0.1835, 0.1454, 0.1835, 0.8256, 0.02855, 0.8221, 0.02439, 0.8235, 0.02362, 0.8267, 0.02727, 0.8248, 0.02122, 0.8242, 0.02207, 0.8237, 0.02104, 0.8242, 0.02207, 0.8267, 0.02531, 0.824, 0.02305, 0.7158, 0.002485, 0.6974, 0.002485, 0.6964, 0.004318, 0.7172, 0.005179, 0.6717, 0.5175, 0.6926, 0.517, 0.6913, 0.5222, 0.673, 0.5222, 0.82, 0.07079, 0.8201, 0.07338, 0.8151, 0.07105, 0.8162, 0.06995, 0.6926, 0.004104, 0.6717, 0.004166, 0.6748, 0.002506, 0.6897, 0.002486, 0.8235, 0.02362, 0.8221, 0.02439, 0.8223, 0.02348, 0.8235, 0.02362, 0.8242, 0.02207, 0.824, 0.02305, 0.369, 0.1096, 0.369, 0.1166, 0.3673, 0.1152, 0.3673, 0.1097, 0.9936, 0.5289, 0.9937, 0.5255, 0.9914, 0.5297, 0.5788, 0.1797, 0.5788, 0.3353, 0.5605, 0.3299, 0.5615, 0.1797, 0.004632, 0.3967, 0.02482, 0.3967, 0.02624, 0.3999, 0.002438, 0.4021, 0.9914, 0.5297, 0.9947, 0.5336, 0.9936, 0.5289, 0.3429, 0.09973, 0.3361, 0.0998, 0.3433, 0.0989, 0.9914, 0.5297, 0.9936, 0.5192, 0.9924, 0.5123, 0.8248, 0.02122, 0.8246, 0.01704, 0.8267, 0.01367, 0.3647, 0.1218, 0.3673, 0.1152, 0.369, 0.1166, 0.3693, 0.1232, 0.3685, 0.108, 0.3683, 0.1014, 0.3711, 0.1014, 0.371, 0.1084, 0.9924, 0.5123, 0.9708, 0.5184, 0.9914, 0.5297, 0.6992, 0.4515, 0.7172, 0.4367, 0.6992, 0.4452, 0.9708, 0.5184, 0.9924, 0.5123, 0.9947, 0.5093, 0.7172, 0.1162, 0.6991, 0.1504, 0.6992, 0.1562, 0.9708, 0.5184, 0.9708, 0.5826, 0.9914, 0.5297, 0.7172, 0.5218, 0.7172, 0.4367, 0.6987, 0.4574, 0.3647, 0.1218, 0.3636, 0.1024, 0.3673, 0.1097, 0.3718, 0.1165, 0.3705, 0.1094, 0.3722, 0.1095, 0.381, 0.1162, 0.3795, 0.1091, 0.382, 0.1086, 0.3116, 0.07739, 0.314, 0.07934, 0.314, 0.1025, 0.3127, 0.1052, 0.8396, 0.06119, 0.839, 0.06018, 0.8433, 0.06238, 0.9708, 0.2055, 0.9947, 0.2052, 0.9897, 0.1994, 0.2502, 0.5923, 0.2257, 0.5923, 0.2257, 0.5516, 0.2502, 0.5271, 0.03312, 0.9477, 0.0328, 0.5617, 0.2177, 0.5994, 0.2177, 0.8806, 0.3368, 0.0788, 0.3378, 0.07759, 0.3391, 0.07699, 0.8248, 0.02122, 0.8267, 0.02531, 0.8242, 0.02207, 0.9914, 0.5297, 0.9937, 0.5255, 0.9936, 0.5192, 0.8248, 0.02122, 0.8237, 0.02104, 0.8246, 0.01704, 0.06463, 0.114, 0.05686, 0.114, 0.05686, 0.0705, 0.06463, 0.07048, 0.00234, 0.9906, 0.002403, 0.5261, 0.02611, 0.5516, 0.02645, 0.9682, 0.7172, 0.1162, 0.7172, 0.005179, 0.6964, 0.004318, 0.6964, 0.1162, 0.9947, 0.01134, 0.9711, 0.01132, 0.9711, 0.1393, 0.9947, 0.1401, 0.2495, 0.05356, 0.2479, 0.05706, 0.2459, 0.03335, 0.2498, 0.03662, 0.002403, 0.5261, 0.02611, 0.5264, 0.02611, 0.5516, 0.2257, 0.5516, 0.2257, 0.5266, 0.2502, 0.5271, 0.9921, 0.8187, 0.9921, 0.8496, 0.9833, 0.8496, 0.9833, 0.8187, 0.9947, 0.1401, 0.9708, 0.1647, 0.9895, 0.1824, 0.9947, 0.1748, 0.9947, 0.2052, 0.9708, 0.2055, 0.9708, 0.5184, 0.9947, 0.5093, 0.06463, 0.4473, 0.05686, 0.4473, 0.05686, 0.114, 0.06463, 0.114, 0.2177, 0.9477, 0.03312, 0.9477, 0.2177, 0.8806, 0.06463, 0.5157, 0.05686, 0.5158, 0.05686, 0.4473, 0.06463, 0.4473, 0.1271, 0.5013, 0.1196, 0.5013, 0.1196, 0.4265, 0.1271, 0.4264, 0.1271, 0.4264, 0.1196, 0.4265, 0.1196, 0.1126, 0.1271, 0.1126, 0.6926, 0.4089, 0.6717, 0.4093, 0.6717, 0.004166, 0.6926, 0.004104, 0.2502, 0.992, 0.2257, 0.9682, 0.2257, 0.8958, 0.2502, 0.8945, 0.6991, 0.1681, 0.6964, 0.1729, 0.7172, 0.1731, 0.2177, 0.5617, 0.2177, 0.5994, 0.0328, 0.5617, 0.5309, 0.5665, 0.7155, 0.5665, 0.7155, 0.6258, 0.6991, 0.1504, 0.7172, 0.1162, 0.6964, 0.1465, 0.9708, 0.1647, 0.9708, 0.2055, 0.9897, 0.1994, 0.9895, 0.1824, 0.6964, 0.4373, 0.6991, 0.4381, 0.7172, 0.4367, 0.2257, 0.5923, 0.2502, 0.5923, 0.2502, 0.8945, 0.2257, 0.8958, 0.06955, 0.0705, 0.07732, 0.07048, 0.07732, 0.5157, 0.06955, 0.5158, 0.6991, 0.4381, 0.6992, 0.4452, 0.7172, 0.4367, 0.8162, 0.06995, 0.816, 0.06887, 0.8178, 0.06749, 0.8201, 0.06791, 0.8162, 0.06995, 0.8201, 0.06791, 0.82, 0.07079, 0.7172, 0.1731, 0.6991, 0.1628, 0.6991, 0.1681])
me_plane_005.materials.append(mat_chinese_screen_panels)
me_plane_005.use_remesh_fix_poles = True
me_plane_005.use_remesh_preserve_attributes = False
me_plane_005.use_mirror_vertex_groups = False
me_plane_005.update()

# ---- objects
ob_chinese_screen_panels_a = bpy.data.objects.new('chinese_screen_panels_a', me_plane_002)
ob_chinese_screen_panels_b = bpy.data.objects.new('chinese_screen_panels_b', me_plane_005)

# ---- transforms, parenting, visibility, modifiers, constraints
ob_chinese_screen_panels_a.location = (0.0, 0.0, 0.0)
ob_chinese_screen_panels_a.lineart.crease_threshold = 0.0
_m = ob_chinese_screen_panels_a.modifiers.new('Auto Smooth', 'NODES')
_m.node_group = ng_auto_smooth
_gi = [s.identifier for s in ng_auto_smooth.interface.items_tree if s.item_type == 'SOCKET' and s.in_out == 'INPUT']
_m[_gi[1]] = 3.142  # Angle
_m = ob_chinese_screen_panels_a.modifiers.new('Weighted Normal', 'WEIGHTED_NORMAL')
_m.keep_sharp = True
ob_chinese_screen_panels_b.location = (0.0, 0.0, 0.0)
ob_chinese_screen_panels_b.lineart.crease_threshold = 0.0
_m = ob_chinese_screen_panels_b.modifiers.new('Auto Smooth', 'NODES')
_m.node_group = ng_auto_smooth
_gi = [s.identifier for s in ng_auto_smooth.interface.items_tree if s.item_type == 'SOCKET' and s.in_out == 'INPUT']
_m[_gi[1]] = 3.142  # Angle
_m = ob_chinese_screen_panels_b.modifiers.new('Weighted Normal', 'WEIGHTED_NORMAL')
_m.keep_sharp = True

# ---- collection membership
col_chinese_screen_panels.objects.link(ob_chinese_screen_panels_a)
col_chinese_screen_panels.objects.link(ob_chinese_screen_panels_b)

# ---- scene / render settings (as saved in the file)
scene.frame_start = 1; scene.frame_end = 250; scene.frame_set(1)
scene.render.engine = 'BLENDER_EEVEE_NEXT'
scene.cycles.sampling_pattern = 'TABULATED_SOBOL'
scene.eevee.use_gtao = True
scene.eevee.ray_tracing_options.trace_max_roughness = 0.0
scene.eevee.use_raytracing = True
scene.view_settings.view_transform = 'Filmic'
bpy.context.view_layer.update()

# ---- added for rendering (the .blend has no active camera and no usable light): camera, sun
cam_auto = bpy.data.cameras.new('AutoCamera')
cam_auto.lens = 50.0
cam_auto.sensor_width = 36.0
cam_auto.clip_end = 1000.0
ob_auto_camera = bpy.data.objects.new('AutoCamera', cam_auto)
scene.collection.objects.link(ob_auto_camera)
ob_auto_camera.location = (1.96023, -2.20263, 2.35178)
ob_auto_camera.rotation_euler = (1.09748, -7.21219e-08, 0.694738)
scene.camera = ob_auto_camera
light_auto_sun = bpy.data.lights.new('AutoSun', 'SUN')
light_auto_sun.energy = 3.0
light_auto_sun.angle = 0.0523599
ob_auto_sun = bpy.data.objects.new('AutoSun', light_auto_sun)
scene.collection.objects.link(ob_auto_sun)
ob_auto_sun.rotation_euler = (0.872665, 0.174533, 0.523599)
bpy.context.view_layer.update()
